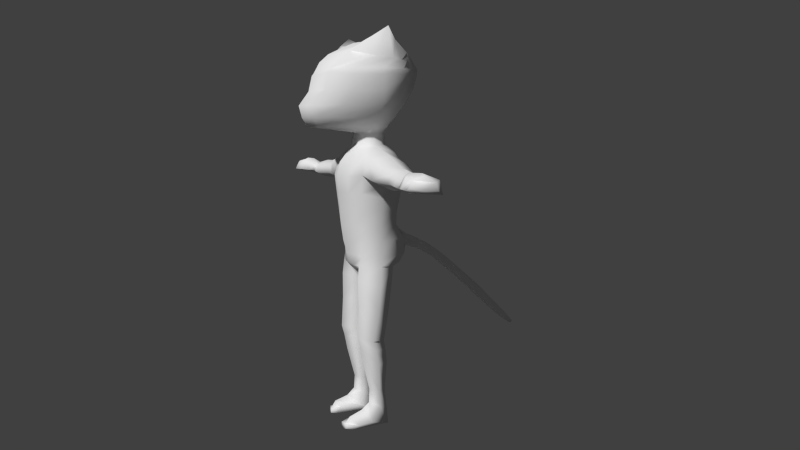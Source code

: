 # Source: smallerHeadCatBones6.blend  (saved by Blender 2.67.0; exported with 4.5.12 LTS)
import bpy
from mathutils import Matrix  # noqa: F401  (used for matrix-valued properties, if any)

bpy.ops.wm.read_factory_settings(use_empty=True)
scene = bpy.context.scene
scene.name = 'Scene'

# ---- collections
col_collection_1 = bpy.data.collections.new('Collection 1'); scene.collection.children.link(col_collection_1)

# ---- materials (node trees are filled in below, after node groups)
mat_catmaterial = bpy.data.materials.new('catMaterial')
mat_catmaterial.alpha_threshold = 0.0
mat_catmaterial.use_transparent_shadow = False
mat_catmaterial.roughness = 0.5
mat_catmaterial.specular_intensity = 0.0
mat_catmaterial.line_color = (0.0, 0.0, 0.0, 1.0)

# ---- material node trees

# ---- world
world_world = bpy.data.worlds.new('World'); scene.world = world_world
world_world.color = (0.05088, 0.05088, 0.05088)
world_world.use_sun_shadow = False
world_world.sun_shadow_jitter_overblur = 0.0
world_world.cycles.sampling_method = 'MANUAL'
world_world.cycles.sample_map_resolution = 256

# ---- cameras
cam_camera = bpy.data.cameras.new('Camera')
cam_camera.clip_end = 100.0
cam_camera.lens = 35.0
cam_camera.sensor_width = 32.0
cam_camera.sensor_height = 18.0
cam_camera.ortho_scale = 7.314
cam_camera.dof.focus_distance = 0.0
cam_camera.dof.aperture_fstop = 128.0

# ---- meshes
me_cat = bpy.data.meshes.new('Cat')
me_cat.from_pydata([(-0.2938, 0.009789, 2.5), (-0.5952, 0.1557, 2.5), (-1.028, 0.009789, 2.662), (-0.7799, 0.1667, 2.239), (-0.8503, 0.009789, 2.085), (-0.856, 0.009789, 1.997), (-0.8428, 0.009789, 1.771), (-0.7903, 0.009789, 1.56), (-0.6001, 0.009789, 1.379), (-0.4808, 0.009789, 1.24), (-0.2635, 0.1229, 2.5), (-0.616, 0.2219, 2.473), (-0.9446, 0.1374, 2.477), (-0.7979, 0.2897, 2.204), (-0.7673, 0.3344, 2.085), (-0.739, 0.4009, 1.997), (-0.7132, 0.3403, 1.771), (-0.6376, 0.2509, 1.56), (-0.5173, 0.1585, 1.379), (-0.446, 0.09094, 1.24), (-0.2635, 0.1229, 1.153), (-0.1807, 0.2056, 2.5), (-0.3767, 0.3882, 2.412), (-0.549, 0.4554, 2.327), (-0.5979, 0.4748, 2.278), (-0.5225, 0.6287, 2.085), (-0.5045, 0.6279, 1.997), (-0.4897, 0.5641, 1.771), (-0.446, 0.4428, 1.56), (-0.3766, 0.3152, 1.379), (-0.2861, 0.2275, 1.24), (-0.1807, 0.2056, 1.153), (-0.1807, -0.1861, 2.5), (-0.4656, -0.3369, 2.412), (-0.5172, -0.407, 2.343), (-0.5366, -0.5956, 2.204), (-0.4895, -0.702, 2.085), (-0.5045, -0.747, 2.036), (-0.4709, -0.7864, 1.775), (-0.4209, -0.9745, 1.562), (-0.3766, -0.9482, 1.384), (-0.2861, -0.8819, 1.24), (-0.1807, -0.1861, 1.153), (-0.2635, -0.1033, 2.5), (-0.5301, -0.2087, 2.492), (-0.8376, -0.1843, 2.526), (-0.685, -0.06033, 2.27), (-0.7401, -0.4012, 2.085), (-0.739, -0.4271, 1.997), (-0.6889, -0.4121, 1.771), (-0.5547, -0.5011, 1.56), (-0.4725, -0.5244, 1.379), (-0.3396, -0.4339, 1.24), (-0.2635, -0.1033, 1.153), (-0.2938, 0.009789, 1.153), (-0.3213, 0.0, 0.9659), (-0.4263, 0.0, 0.9435), (-0.5304, -1.49e-08, 0.9272), (-0.8084, 6.895e-09, 0.376), (-0.7336, 8.675e-09, 0.1786), (-0.6827, 2.94e-08, 8.947e-08), (-0.6209, 3.714e-09, -0.2588), (-0.6019, 1.693e-08, -0.5), (-0.5921, 1.419e-08, -0.7071), (-0.6222, -7.728e-09, -0.856), (-0.2866, 0.1294, 0.9659), (-0.3791, 0.25, 0.866), (-0.5676, 0.2992, 0.7656), (-0.7074, 0.3063, 0.53), (-0.6306, 0.3077, 0.256), (-0.5905, 0.2537, -0.04834), (-0.5495, 0.2203, -0.2577), (-0.528, 0.2431, -0.4528), (-0.5149, 0.2881, -0.7071), (-0.486, 0.2259, -0.877), (-0.08146, 0.1724, -1.025), (-0.1919, 0.2241, 0.9659), (-0.1961, 0.3703, 0.8418), (-0.2997, 0.4291, 0.7071), (-0.3791, 0.4476, 0.5), (-0.3491, 0.3973, 0.256), (-0.3691, 0.3357, 1.169e-07), (-0.3486, 0.3317, -0.2588), (-0.3014, 0.4834, -0.5), (-0.304, 0.4724, -0.7071), (-0.3301, 0.3825, -0.8384), (-0.07555, 0.2241, -0.9659), (-0.03042, 2.436, -2.031), (-0.1919, -0.2241, 0.9659), (-0.1961, -0.265, 0.866), (-0.2997, -0.3619, 0.7071), (-0.3791, -0.4396, 0.5), (-0.3491, -0.4217, 0.256), (-0.3691, -0.3868, 1.169e-07), (-0.3486, -0.363, -0.2588), (-0.3014, -0.3216, -0.5), (-0.304, -0.3038, -0.7071), (-0.1961, -0.3122, -0.866), (-0.06527, -0.1797, -0.9908), (-0.2866, -0.1294, 0.9659), (-0.3791, -0.25, 0.866), (-0.5676, -0.2992, 0.7656), (-0.7074, -0.3063, 0.53), (-0.6306, -0.3077, 0.256), (-0.5905, -0.2537, -0.04834), (-0.5495, -0.2203, -0.2577), (-0.528, -0.2431, -0.4528), (-0.4686, -0.2546, -0.7071), (-0.4096, -0.2963, -0.852), (-0.05982, -7.728e-09, -0.9908), (-1.004, -2.98e-08, 0.834), (-1.204, 3.722e-09, 0.3271), (-1.021, 0.2913, 0.6852), (-1.124, 0.2989, 0.4619), (-1.022, -0.2913, 0.6993), (-1.123, -0.2989, 0.473), (-1.606, 6.171e-09, 0.6635), (-1.717, 6.171e-09, 0.369), (-1.612, 0.1856, 0.5731), (-1.661, 0.2273, 0.452), (-1.613, -0.1856, 0.5867), (-1.66, -0.2273, 0.4648), (-2.108, -0.1002, 0.6613), (-2.235, -0.1002, 0.3573), (-2.113, 0.1291, 0.5576), (-2.169, 0.1807, 0.447), (-2.113, -0.2596, 0.5663), (-2.167, -0.3111, 0.4547), (-2.679, -0.1651, 0.4082), (-2.661, -0.002128, 0.5031), (-2.701, 0.01221, 0.4115), (-2.627, -0.1281, 0.5997), (-2.588, -0.1884, 0.5568), (-2.6, -0.2329, 0.4671), (-2.83, -0.1774, 0.6655), (-2.922, -0.2355, 0.423), (-2.878, 0.0207, 0.5563), (-2.925, 0.04324, 0.4049), (-2.755, -0.3154, 0.6703), (-2.786, -0.3854, 0.4571), (-3.053, -0.2385, 0.6724), (-3.145, -0.2966, 0.43), (-2.946, -0.4969, 0.4826), (-2.947, -0.4225, 0.6225), (-2.99, -0.3765, 0.605), (-3.009, -0.4465, 0.464), (-2.739, -0.4481, 0.4861), (-2.741, -0.3737, 0.626), (-3.098, -0.04043, 0.5909), (-3.149, -0.01788, 0.4119), (-2.628, -0.3054, 0.4639), (-2.629, -0.2581, 0.5529), (-3.184, -0.2561, 0.643), (-3.194, -0.2959, 0.4689), (-3.188, -0.1208, 0.5678), (-3.22, -0.1054, 0.4649), (-3.11, -0.4021, 0.597), (-3.124, -0.4499, 0.5006), (-0.429, -0.3205, -1.086), (-0.6745, -0.03126, -1.16), (-0.4653, 0.2076, -1.134), (-0.07633, -0.1643, -1.111), (-0.1556, 0.1388, -1.181), (-0.3003, 0.2232, -1.181), (-0.4442, -0.3189, -1.479), (-0.6566, -0.06128, -1.536), (-0.4716, 0.1495, -1.559), (-0.1341, -0.182, -1.483), (-0.2011, 0.08694, -1.531), (-0.3278, 0.1613, -1.531), (-0.4495, -0.344, -1.955), (-0.591, -0.1361, -2.004), (-0.4445, 0.07849, -2.028), (-0.2099, -0.1961, -1.964), (-0.2377, 0.03037, -2.006), (-0.3326, 0.0974, -2.003), (-0.4327, -0.2656, -2.329), (-0.6022, -0.05226, -2.366), (-0.4509, 0.1187, -2.363), (-0.1811, -0.1561, -2.311), (-0.233, 0.06495, -2.334), (-0.3355, 0.1257, -2.334), (-0.4058, -0.1539, -2.787), (-0.5133, -0.01839, -2.811), (-0.4173, 0.09015, -2.808), (-0.2461, -0.0845, -2.775), (-0.279, 0.05593, -2.79), (-0.344, 0.09452, -2.79), (-0.4131, -0.1669, -2.993), (-0.4832, -0.008007, -3.056), (-0.4276, 0.1174, -3.103), (-0.2685, -0.06108, -3.032), (-0.2832, 0.05057, -3.075), (-0.3346, 0.126, -3.091), (-0.4027, -0.2831, -3.103), (-0.5596, -0.1648, -3.266), (-0.4444, 0.1308, -3.342), (-0.2413, -0.07136, -3.251), (-0.2493, 0.09061, -3.327), (-0.3397, 0.1279, -3.355), (-0.4236, -0.4831, -3.184), (-0.5592, -0.3806, -3.293), (-0.5434, -0.4484, -3.35), (-0.258, -0.4273, -3.242), (-0.2892, -0.4843, -3.35), (-0.4031, -0.4911, -3.369), (-0.4162, -0.5561, -3.29), (-0.5209, -0.5382, -3.286), (-0.4872, -0.5615, -3.345), (-0.3126, -0.5801, -3.286), (-0.3238, -0.5832, -3.345), (-0.4012, -0.5694, -3.362), (-0.325, 0.4227, -0.3794), (-0.3027, 0.4862, -0.6036), (-0.152, 0.5125, -0.7071), (-0.1743, 0.3682, -0.2588), (-0.1507, 0.5273, -0.5), (-0.1324, 0.4601, -0.3727), (-0.1186, 0.5346, -0.6156), (-0.1322, 0.572, -0.5067), (-0.09929, 0.5887, -0.457), (-0.07503, 0.5892, -0.597), (-0.1073, 0.6855, -0.5543), (-0.09219, 0.7114, -0.5004), (-0.07242, 0.6531, -0.6115), (-0.09701, 0.9186, -0.6544), (-0.08361, 0.9343, -0.6144), (-0.06772, 0.886, -0.7003), (-0.09715, 1.088, -0.78), (-0.07887, 1.117, -0.7355), (-0.083, 1.056, -0.8121), (-0.09165, 1.238, -0.9099), (-0.07083, 1.271, -0.8592), (-0.07554, 1.201, -0.9397), (-0.08634, 1.431, -1.078), (-0.0661, 1.464, -1.029), (-0.07068, 1.396, -1.107), (-0.08069, 1.652, -1.27), (-0.06696, 1.689, -1.232), (-0.06554, 1.618, -1.323), (-0.0471, 2.255, -1.9), (-0.04333, 2.311, -1.835), (-0.05999, 2.285, -1.876), (-0.07059, 2.041, -1.648), (-0.05135, 2.071, -1.602), (-0.0557, 2.007, -1.676), (-0.06159, 1.802, -1.484), (-0.05659, 1.876, -1.404), (-0.07872, 1.841, -1.452), (-0.0286, 2.463, -2.0), (-0.03664, 2.45, -2.019), (-0.2756, 0.2028, -0.9339), (-0.334, 0.1116, -2.134), (-0.4477, 0.09861, -2.16), (-0.5966, -0.09417, -2.15), (-0.2354, 0.04766, -2.135), (-0.1955, -0.1761, -2.102), (-0.4411, -0.3048, -2.107), (0.2938, 0.009789, 2.5), (0.5952, 0.1557, 2.5), (1.028, 0.009789, 2.662), (0.7799, 0.1667, 2.239), (0.8503, 0.009789, 2.085), (0.856, 0.009789, 1.997), (0.8428, 0.009789, 1.771), (0.7903, 0.009789, 1.56), (0.6001, 0.009789, 1.379), (0.4808, 0.009789, 1.24), (0.2635, 0.1229, 2.5), (0.616, 0.2219, 2.473), (0.9446, 0.1374, 2.477), (0.7979, 0.2897, 2.204), (0.7673, 0.3344, 2.085), (0.739, 0.4009, 1.997), (0.7132, 0.3403, 1.771), (0.6376, 0.2509, 1.56), (0.5173, 0.1585, 1.379), (0.446, 0.09094, 1.24), (0.2635, 0.1229, 1.153), (0.1807, 0.2056, 2.5), (0.3767, 0.3882, 2.412), (0.549, 0.4554, 2.327), (0.5979, 0.4748, 2.278), (0.5225, 0.6287, 2.085), (0.5045, 0.6279, 1.997), (0.4897, 0.5641, 1.771), (0.446, 0.4428, 1.56), (0.3766, 0.3152, 1.379), (0.2861, 0.2275, 1.24), (0.1807, 0.2056, 1.153), (0.0, 0.2359, 2.5), (0.0, 0.4467, 2.412), (0.0, 0.597, 2.327), (0.0, 0.6814, 2.204), (0.0, 0.7388, 2.085), (0.0, 0.7449, 1.997), (0.0, 0.6772, 1.771), (0.0, 0.5441, 1.56), (0.0, 0.398, 1.379), (0.0, 0.2861, 1.24), (0.0, 0.2359, 1.153), (0.0, 0.009789, 2.529), (0.0, -0.2164, 2.5), (0.0, -0.4271, 2.412), (0.0, -0.6081, 2.327), (0.0, -0.747, 2.204), (0.0, -0.8121, 2.085), (0.0, -0.864, 1.997), (0.0, -0.9218, 1.771), (0.0, -1.077, 1.56), (0.0, -1.031, 1.379), (0.0, -0.9405, 1.24), (0.0, -0.2164, 1.153), (0.1807, -0.1861, 2.5), (0.4656, -0.3369, 2.412), (0.5172, -0.407, 2.343), (0.5366, -0.5956, 2.204), (0.4895, -0.702, 2.085), (0.5045, -0.747, 2.036), (0.4709, -0.7864, 1.775), (0.4209, -0.9745, 1.562), (0.3766, -0.9482, 1.384), (0.2861, -0.8819, 1.24), (0.1807, -0.1861, 1.153), (0.2635, -0.1033, 2.5), (0.5301, -0.2087, 2.492), (0.8376, -0.1843, 2.526), (0.685, -0.06033, 2.27), (0.7401, -0.4012, 2.085), (0.739, -0.4271, 1.997), (0.6889, -0.4121, 1.771), (0.5547, -0.5011, 1.56), (0.4725, -0.5244, 1.379), (0.3396, -0.4339, 1.24), (0.2635, -0.1033, 1.153), (0.2938, 0.009789, 1.153), (0.3213, 0.0, 0.9659), (0.4263, 0.0, 0.9435), (0.5304, -1.49e-08, 0.9272), (0.8084, 6.895e-09, 0.376), (0.7336, 8.675e-09, 0.1786), (0.6827, 2.94e-08, 8.947e-08), (0.6209, 3.714e-09, -0.2588), (0.6019, 1.693e-08, -0.5), (0.5921, 1.419e-08, -0.7071), (0.6222, -7.728e-09, -0.856), (0.2866, 0.1294, 0.9659), (0.3791, 0.25, 0.866), (0.5676, 0.2992, 0.7656), (0.7074, 0.3063, 0.53), (0.6306, 0.3077, 0.256), (0.5905, 0.2537, -0.04834), (0.5495, 0.2203, -0.2577), (0.528, 0.2431, -0.4528), (0.5149, 0.2881, -0.7071), (0.486, 0.2259, -0.877), (0.08146, 0.1724, -1.025), (3.894e-07, 0.0, -1.0), (0.1919, 0.2241, 0.9659), (0.1961, 0.3703, 0.8418), (0.2997, 0.4291, 0.7071), (0.3791, 0.4476, 0.5), (0.3491, 0.3973, 0.256), (0.3691, 0.3357, 1.169e-07), (0.3486, 0.3317, -0.2588), (0.3014, 0.4834, -0.5), (0.304, 0.4724, -0.7071), (0.3301, 0.3825, -0.8384), (0.07555, 0.2241, -0.9659), (0.0, 0.2588, 0.9659), (0.0, 0.3844, 0.8418), (0.0, 0.4709, 0.7071), (0.0, 0.5107, 0.5), (0.0, 0.4369, 0.256), (0.0, 0.3708, 1.169e-07), (0.0, 0.3843, -0.2112), (0.03042, 2.436, -2.031), (0.0, 0.5036, -0.7538), (0.0, 0.4358, -0.8541), (3.894e-07, 0.2588, -0.9659), (0.0, -0.2588, 0.9659), (0.0, -0.332, 0.866), (0.0, -0.4567, 0.7071), (0.0, -0.4995, 0.5), (0.0, -0.481, 0.256), (0.0, -0.4603, 1.169e-07), (0.0, -0.4529, -0.2588), (0.0, -0.4196, -0.5), (0.0, -0.3636, -0.7071), (0.0, -0.3304, -0.8458), (0.0, -0.242, -0.9575), (0.1919, -0.2241, 0.9659), (0.1961, -0.265, 0.866), (0.2997, -0.3619, 0.7071), (0.3791, -0.4396, 0.5), (0.3491, -0.4217, 0.256), (0.3691, -0.3868, 1.169e-07), (0.3486, -0.363, -0.2588), (0.3014, -0.3216, -0.5), (0.304, -0.3038, -0.7071), (0.1961, -0.3122, -0.866), (0.06527, -0.1797, -0.9908), (0.2866, -0.1294, 0.9659), (0.3791, -0.25, 0.866), (0.5676, -0.2992, 0.7656), (0.7074, -0.3063, 0.53), (0.6306, -0.3077, 0.256), (0.5905, -0.2537, -0.04834), (0.5495, -0.2203, -0.2577), (0.528, -0.2431, -0.4528), (0.4686, -0.2546, -0.7071), (0.4096, -0.2963, -0.852), (0.05982, -7.728e-09, -0.9908), (1.004, -2.98e-08, 0.834), (1.204, 3.722e-09, 0.3271), (1.021, 0.2913, 0.6852), (1.124, 0.2989, 0.4619), (1.022, -0.2913, 0.6993), (1.123, -0.2989, 0.473), (1.606, 6.171e-09, 0.6635), (1.717, 6.171e-09, 0.369), (1.612, 0.1856, 0.5731), (1.661, 0.2273, 0.452), (1.613, -0.1856, 0.5867), (1.66, -0.2273, 0.4648), (2.108, -0.1002, 0.6613), (2.235, -0.1002, 0.3573), (2.113, 0.1291, 0.5576), (2.169, 0.1807, 0.447), (2.113, -0.2596, 0.5663), (2.167, -0.3111, 0.4547), (2.679, -0.1651, 0.4082), (2.661, -0.002128, 0.5031), (2.701, 0.01221, 0.4115), (2.627, -0.1281, 0.5997), (2.588, -0.1884, 0.5568), (2.6, -0.2329, 0.4671), (2.83, -0.1774, 0.6655), (2.922, -0.2355, 0.423), (2.878, 0.0207, 0.5563), (2.925, 0.04324, 0.4049), (2.755, -0.3154, 0.6703), (2.786, -0.3854, 0.4571), (3.053, -0.2385, 0.6724), (3.145, -0.2966, 0.43), (2.946, -0.4969, 0.4826), (2.947, -0.4225, 0.6225), (2.99, -0.3765, 0.605), (3.009, -0.4465, 0.464), (2.739, -0.4481, 0.4861), (2.741, -0.3737, 0.626), (3.098, -0.04043, 0.5909), (3.149, -0.01788, 0.4119), (2.628, -0.3054, 0.4639), (2.629, -0.2581, 0.5529), (3.184, -0.2561, 0.643), (3.194, -0.2959, 0.4689), (3.188, -0.1208, 0.5678), (3.22, -0.1054, 0.4649), (3.11, -0.4021, 0.597), (3.124, -0.4499, 0.5006), (0.429, -0.3205, -1.086), (0.6745, -0.03126, -1.16), (0.4653, 0.2076, -1.134), (0.07633, -0.1643, -1.111), (0.1556, 0.1388, -1.181), (0.3003, 0.2232, -1.181), (0.4442, -0.3189, -1.479), (0.6566, -0.06128, -1.536), (0.4716, 0.1495, -1.559), (0.1341, -0.182, -1.483), (0.2011, 0.08694, -1.531), (0.3278, 0.1613, -1.531), (0.4495, -0.344, -1.955), (0.591, -0.1361, -2.004), (0.4445, 0.07849, -2.028), (0.2099, -0.1961, -1.964), (0.2377, 0.03037, -2.006), (0.3326, 0.0974, -2.003), (0.4327, -0.2656, -2.329), (0.6022, -0.05226, -2.366), (0.4509, 0.1187, -2.363), (0.1811, -0.1561, -2.311), (0.233, 0.06495, -2.334), (0.3355, 0.1257, -2.334), (0.4058, -0.1539, -2.787), (0.5133, -0.01839, -2.811), (0.4173, 0.09015, -2.808), (0.2461, -0.0845, -2.775), (0.279, 0.05593, -2.79), (0.344, 0.09452, -2.79), (0.4131, -0.1669, -2.993), (0.4832, -0.008007, -3.056), (0.4276, 0.1174, -3.103), (0.2685, -0.06108, -3.032), (0.2832, 0.05057, -3.075), (0.3346, 0.126, -3.091), (0.4027, -0.2831, -3.103), (0.5596, -0.1648, -3.266), (0.4444, 0.1308, -3.342), (0.2413, -0.07136, -3.251), (0.2493, 0.09061, -3.327), (0.3397, 0.1279, -3.355), (0.4236, -0.4831, -3.184), (0.5592, -0.3806, -3.293), (0.5434, -0.4484, -3.35), (0.258, -0.4273, -3.242), (0.2892, -0.4843, -3.35), (0.4031, -0.4911, -3.369), (0.4162, -0.5561, -3.29), (0.5209, -0.5382, -3.286), (0.4872, -0.5615, -3.345), (0.3126, -0.5801, -3.286), (0.3238, -0.5832, -3.345), (0.4012, -0.5694, -3.362), (0.325, 0.4227, -0.3794), (0.3027, 0.4862, -0.6036), (0.0, 0.4717, -0.3431), (0.0, 0.5613, -0.659), (0.152, 0.5125, -0.7071), (0.1743, 0.3682, -0.2588), (0.1507, 0.5273, -0.5), (0.1324, 0.4601, -0.3727), (0.1186, 0.5346, -0.6156), (0.0, 0.5962, -0.4348), (0.0, 0.5897, -0.6311), (0.1322, 0.572, -0.5067), (0.09929, 0.5887, -0.457), (0.07503, 0.5892, -0.597), (0.0, 0.7154, -0.4895), (0.0, 0.6275, -0.6378), (0.1073, 0.6855, -0.5543), (0.09219, 0.7114, -0.5004), (0.07242, 0.6531, -0.6115), (0.0, 0.9484, -0.6057), (0.0, 0.8525, -0.7202), (0.09701, 0.9186, -0.6544), (0.08361, 0.9343, -0.6144), (0.06772, 0.886, -0.7003), (0.0, 1.128, -0.7286), (0.0, 1.045, -0.8365), (0.09715, 1.088, -0.78), (0.07887, 1.117, -0.7355), (0.083, 1.056, -0.8121), (0.0, 1.283, -0.8498), (0.0, 1.188, -0.959), (0.09165, 1.238, -0.9099), (0.07083, 1.271, -0.8592), (0.07554, 1.201, -0.9397), (0.0, 1.475, -1.018), (0.0, 1.383, -1.124), (0.08634, 1.431, -1.078), (0.0661, 1.464, -1.029), (0.07068, 1.396, -1.107), (0.0, 1.694, -1.211), (0.0, 1.601, -1.324), (0.08069, 1.652, -1.27), (0.06696, 1.689, -1.232), (0.06554, 1.618, -1.323), (0.0471, 2.255, -1.9), (0.04333, 2.311, -1.835), (0.05999, 2.285, -1.876), (0.0, 2.244, -1.913), (0.0, 2.32, -1.826), (0.0, 2.082, -1.591), (0.0, 1.994, -1.692), (0.07059, 2.041, -1.648), (0.05135, 2.071, -1.602), (0.0557, 2.007, -1.676), (0.06159, 1.802, -1.484), (0.05659, 1.876, -1.404), (0.07872, 1.841, -1.452), (0.0, 1.787, -1.502), (0.0, 1.888, -1.386), (0.0286, 2.463, -2.0), (0.03664, 2.45, -2.019), (0.0, 2.43, -2.037), (0.0, 2.467, -1.995), (0.2756, 0.2028, -0.9339), (0.334, 0.1116, -2.134), (0.4477, 0.09861, -2.16), (0.5966, -0.09417, -2.15), (0.2354, 0.04766, -2.135), (0.1955, -0.1761, -2.102), (0.4411, -0.3048, -2.107)], [(374, 215), (72, 212), (73, 213), (378, 214), (109, 162), (374, 520), (353, 515), (354, 516), (378, 519), (412, 465)], [(9, 8, 18, 19), (3, 2, 12, 13), (4, 3, 13, 14), (5, 4, 14, 15), (6, 5, 15, 16), (7, 6, 16, 17), (1, 0, 10, 11), (8, 7, 17, 18), (2, 1, 11, 12), (20, 19, 30, 31), (14, 13, 24, 25), (15, 14, 25, 26), (16, 15, 26, 27), (17, 16, 27, 28), (11, 10, 21, 22), (18, 17, 28, 29), (12, 11, 22, 23), (19, 18, 29, 30), (13, 12, 23, 24), (30, 29, 298, 299), (24, 23, 292, 293), (31, 30, 299, 300), (25, 24, 293, 294), (26, 25, 294, 295), (27, 26, 295, 296), (28, 27, 296, 297), (22, 21, 290, 291), (29, 28, 297, 298), (23, 22, 291, 292), (309, 308, 38, 39), (303, 302, 32, 33), (310, 309, 39, 40), (304, 303, 33, 34), (311, 310, 40, 41), (305, 304, 34, 35), (312, 311, 41, 42), (306, 305, 35, 36), (307, 306, 36, 37), (308, 307, 37, 38), (39, 38, 49, 50), (33, 32, 43, 44), (40, 39, 50, 51), (34, 33, 44, 45), (41, 40, 51, 52), (35, 34, 45, 46), (42, 41, 52, 53), (36, 35, 46, 47), (37, 36, 47, 48), (38, 37, 48, 49), (54, 9, 19, 20), (0, 301, 10), (10, 301, 21), (21, 301, 290), (302, 301, 32), (32, 301, 43), (49, 48, 5, 6), (43, 301, 0), (50, 49, 6, 7), (44, 43, 0, 1), (51, 50, 7, 8), (45, 44, 1, 2), (52, 51, 8, 9), (46, 45, 2, 3), (53, 52, 9, 54), (47, 46, 3, 4), (48, 47, 4, 5), (64, 63, 73, 74), (57, 67, 112, 110), (59, 58, 68, 69), (60, 59, 69, 70), (61, 60, 70, 71), (62, 61, 71, 72), (56, 55, 65, 66), (63, 62, 72, 73), (57, 56, 66, 67), (251, 74, 85), (69, 68, 79, 80), (70, 69, 80, 81), (71, 70, 81, 82), (72, 71, 82, 212, 83), (66, 65, 76, 77), (73, 72, 83, 213, 84), (67, 66, 77, 78), (74, 73, 84, 85), (68, 67, 78, 79), (85, 84, 214, 377, 378), (79, 78, 371, 372), (86, 85, 378, 379), (80, 79, 372, 373), (81, 80, 373, 374), (82, 81, 374, 375, 215), (217, 215, 375, 517), (77, 76, 369, 370), (218, 216, 219, 221), (78, 77, 370, 371), (387, 386, 94, 95), (381, 380, 88, 89), (388, 387, 95, 96), (382, 381, 89, 90), (389, 388, 96, 97), (383, 382, 90, 91), (390, 389, 97, 98), (384, 383, 91, 92), (385, 384, 92, 93), (386, 385, 93, 94), (95, 94, 105, 106), (89, 88, 99, 100), (96, 95, 106, 107), (90, 89, 100, 101), (97, 96, 107, 108), (91, 90, 101, 102), (92, 91, 102, 103), (93, 92, 103, 104), (94, 93, 104, 105), (64, 159, 158, 108), (357, 109, 75), (357, 75, 86), (357, 86, 379), (357, 390, 98), (105, 104, 60, 61), (106, 105, 61, 62), (100, 99, 55, 56), (107, 106, 62, 63), (101, 100, 56, 57), (108, 107, 63, 64), (58, 102, 115, 111), (103, 102, 58, 59), (104, 103, 59, 60), (42, 88, 380, 312), (53, 99, 88, 42), (54, 55, 99, 53), (20, 65, 55, 54), (31, 76, 65, 20), (300, 369, 76, 31), (67, 68, 113, 112), (101, 57, 110, 114), (102, 101, 114, 115), (68, 58, 111, 113), (113, 111, 117, 119), (111, 115, 121, 117), (110, 112, 118, 116), (114, 110, 116, 120), (115, 114, 120, 121), (112, 113, 119, 118), (120, 116, 122, 126), (118, 119, 125, 124), (121, 120, 126, 127), (119, 117, 123, 125), (117, 121, 127, 123), (116, 118, 124, 122), (125, 123, 128, 130), (124, 125, 130, 129), (132, 131, 134, 138), (133, 132, 151, 150), (144, 145, 142, 143), (135, 139, 145, 141), (138, 134, 140, 144), (138, 144, 143, 147), (148, 149, 155, 154), (145, 139, 146, 142), (132, 138, 147, 151), (139, 133, 150, 146), (146, 147, 143, 142), (150, 151, 147, 146), (74, 160, 159, 64), (160, 74, 251, 163), (160, 163, 169, 166), (163, 162, 168, 169), (162, 161, 167, 168), (161, 158, 164, 167), (159, 160, 166, 165), (158, 159, 165, 164), (168, 167, 173, 174), (167, 164, 170, 173), (164, 165, 171, 170), (166, 169, 175, 172), (165, 166, 172, 171), (169, 168, 174, 175), (253, 252, 181, 178), (254, 253, 178, 177), (252, 255, 180, 181), (255, 256, 179, 180), (256, 257, 176, 179), (257, 254, 177, 176), (180, 179, 185, 186), (179, 176, 182, 185), (176, 177, 183, 182), (178, 181, 187, 184), (177, 178, 184, 183), (181, 180, 186, 187), (183, 184, 190, 189), (187, 186, 192, 193), (186, 185, 191, 192), (185, 182, 188, 191), (182, 183, 189, 188), (184, 187, 193, 190), (189, 190, 196, 195), (193, 192, 198, 199), (192, 191, 197, 198), (191, 188, 194, 197), (188, 189, 195, 194), (190, 193, 199, 196), (198, 197, 203, 204), (197, 194, 200, 203), (194, 195, 201, 200), (196, 199, 205, 202), (195, 196, 202, 201), (199, 198, 204, 205), (201, 202, 208, 207), (205, 204, 210, 211), (204, 203, 209, 210), (203, 200, 206, 209), (201, 207, 206, 200), (202, 205, 211, 208), (206, 207, 208, 211, 210, 209), (152, 154, 155, 153, 157, 156), (123, 127, 133, 128), (122, 124, 129, 131), (126, 122, 131, 132), (127, 126, 132, 133), (130, 128, 135, 137), (128, 133, 139, 135), (131, 129, 136, 134), (129, 130, 137, 136), (136, 137, 149, 148), (137, 135, 141, 149), (134, 136, 148, 140), (145, 144, 156, 157), (149, 141, 153, 155), (141, 145, 157, 153), (140, 148, 154, 152), (144, 140, 152, 156), (518, 218, 221, 525), (83, 212, 217, 216), (212, 82, 215, 217), (214, 218, 518, 377), (84, 213, 218, 214), (213, 83, 216, 218), (221, 219, 222, 224), (220, 524, 529, 223), (217, 517, 524, 220), (216, 217, 220, 219), (223, 529, 534, 226), (222, 223, 226, 225), (525, 221, 224, 530), (219, 220, 223, 222), (226, 534, 539, 229), (225, 226, 229, 228), (224, 222, 225, 227), (530, 224, 227, 535), (230, 228, 231, 233), (229, 539, 544, 232), (227, 225, 228, 230), (535, 227, 230, 540), (232, 544, 549, 235), (231, 232, 235, 234), (540, 230, 233, 545), (228, 229, 232, 231), (234, 235, 238, 237), (550, 236, 239, 555), (233, 231, 234, 236), (545, 233, 236, 550), (240, 242, 250, 87), (241, 563, 577, 249), (235, 549, 554, 238), (236, 234, 237, 239), (243, 244, 241, 242), (244, 564, 563, 241), (245, 243, 242, 240), (565, 245, 240, 562), (247, 573, 564, 244), (248, 247, 244, 243), (572, 246, 245, 565), (246, 248, 243, 245), (555, 239, 246, 572), (237, 238, 247, 248), (238, 554, 573, 247), (239, 237, 248, 246), (562, 240, 87, 576), (242, 241, 249, 250), (249, 577, 576, 87, 250), (163, 251, 75, 162), (251, 85, 86, 75), (98, 97, 108), (108, 158, 161, 98), (357, 98, 109), (75, 109, 98, 161, 162), (172, 175, 252, 253), (171, 172, 253, 254), (175, 174, 255, 252), (174, 173, 256, 255), (173, 170, 257, 256), (170, 171, 254, 257), (267, 277, 276, 266), (261, 271, 270, 260), (262, 272, 271, 261), (263, 273, 272, 262), (264, 274, 273, 263), (265, 275, 274, 264), (259, 269, 268, 258), (266, 276, 275, 265), (260, 270, 269, 259), (278, 289, 288, 277), (272, 283, 282, 271), (273, 284, 283, 272), (274, 285, 284, 273), (275, 286, 285, 274), (269, 280, 279, 268), (276, 287, 286, 275), (270, 281, 280, 269), (277, 288, 287, 276), (271, 282, 281, 270), (288, 299, 298, 287), (282, 293, 292, 281), (289, 300, 299, 288), (283, 294, 293, 282), (284, 295, 294, 283), (285, 296, 295, 284), (286, 297, 296, 285), (280, 291, 290, 279), (287, 298, 297, 286), (281, 292, 291, 280), (309, 320, 319, 308), (303, 314, 313, 302), (310, 321, 320, 309), (304, 315, 314, 303), (311, 322, 321, 310), (305, 316, 315, 304), (312, 323, 322, 311), (306, 317, 316, 305), (307, 318, 317, 306), (308, 319, 318, 307), (320, 331, 330, 319), (314, 325, 324, 313), (321, 332, 331, 320), (315, 326, 325, 314), (322, 333, 332, 321), (316, 327, 326, 315), (323, 334, 333, 322), (317, 328, 327, 316), (318, 329, 328, 317), (319, 330, 329, 318), (335, 278, 277, 267), (258, 268, 301), (268, 279, 301), (279, 290, 301), (302, 313, 301), (313, 324, 301), (330, 264, 263, 329), (324, 258, 301), (331, 265, 264, 330), (325, 259, 258, 324), (332, 266, 265, 331), (326, 260, 259, 325), (333, 267, 266, 332), (327, 261, 260, 326), (334, 335, 267, 333), (328, 262, 261, 327), (329, 263, 262, 328), (345, 355, 354, 344), (338, 413, 415, 348), (340, 350, 349, 339), (341, 351, 350, 340), (342, 352, 351, 341), (343, 353, 352, 342), (337, 347, 346, 336), (344, 354, 353, 343), (338, 348, 347, 337), (578, 367, 355), (350, 362, 361, 349), (351, 363, 362, 350), (352, 364, 363, 351), (353, 365, 515, 364, 352), (347, 359, 358, 346), (354, 366, 516, 365, 353), (348, 360, 359, 347), (355, 367, 366, 354), (349, 361, 360, 348), (367, 378, 377, 519, 366), (361, 372, 371, 360), (368, 379, 378, 367), (362, 373, 372, 361), (363, 374, 373, 362), (364, 520, 375, 374, 363), (522, 517, 375, 520), (359, 370, 369, 358), (523, 528, 526, 521), (360, 371, 370, 359), (387, 398, 397, 386), (381, 392, 391, 380), (388, 399, 398, 387), (382, 393, 392, 381), (389, 400, 399, 388), (383, 394, 393, 382), (390, 401, 400, 389), (384, 395, 394, 383), (385, 396, 395, 384), (386, 397, 396, 385), (398, 409, 408, 397), (392, 403, 402, 391), (399, 410, 409, 398), (393, 404, 403, 392), (400, 411, 410, 399), (394, 405, 404, 393), (395, 406, 405, 394), (396, 407, 406, 395), (397, 408, 407, 396), (345, 411, 461, 462), (357, 356, 412), (357, 368, 356), (357, 379, 368), (357, 401, 390), (408, 342, 341, 407), (409, 343, 342, 408), (403, 337, 336, 402), (410, 344, 343, 409), (404, 338, 337, 403), (411, 345, 344, 410), (339, 414, 418, 405), (406, 340, 339, 405), (407, 341, 340, 406), (323, 312, 380, 391), (334, 323, 391, 402), (335, 334, 402, 336), (278, 335, 336, 346), (289, 278, 346, 358), (300, 289, 358, 369), (348, 415, 416, 349), (404, 417, 413, 338), (405, 418, 417, 404), (349, 416, 414, 339), (416, 422, 420, 414), (414, 420, 424, 418), (413, 419, 421, 415), (417, 423, 419, 413), (418, 424, 423, 417), (415, 421, 422, 416), (423, 429, 425, 419), (421, 427, 428, 422), (424, 430, 429, 423), (422, 428, 426, 420), (420, 426, 430, 424), (419, 425, 427, 421), (428, 433, 431, 426), (427, 432, 433, 428), (435, 441, 437, 434), (436, 453, 454, 435), (447, 446, 445, 448), (438, 444, 448, 442), (441, 447, 443, 437), (441, 450, 446, 447), (451, 457, 458, 452), (448, 445, 449, 442), (435, 454, 450, 441), (442, 449, 453, 436), (449, 445, 446, 450), (453, 449, 450, 454), (355, 345, 462, 463), (463, 466, 578, 355), (463, 469, 472, 466), (466, 472, 471, 465), (465, 471, 470, 464), (464, 470, 467, 461), (462, 468, 469, 463), (461, 467, 468, 462), (471, 477, 476, 470), (470, 476, 473, 467), (467, 473, 474, 468), (469, 475, 478, 472), (468, 474, 475, 469), (472, 478, 477, 471), (580, 481, 484, 579), (581, 480, 481, 580), (579, 484, 483, 582), (582, 483, 482, 583), (583, 482, 479, 584), (584, 479, 480, 581), (483, 489, 488, 482), (482, 488, 485, 479), (479, 485, 486, 480), (481, 487, 490, 484), (480, 486, 487, 481), (484, 490, 489, 483), (486, 492, 493, 487), (490, 496, 495, 489), (489, 495, 494, 488), (488, 494, 491, 485), (485, 491, 492, 486), (487, 493, 496, 490), (492, 498, 499, 493), (496, 502, 501, 495), (495, 501, 500, 494), (494, 500, 497, 491), (491, 497, 498, 492), (493, 499, 502, 496), (501, 507, 506, 500), (500, 506, 503, 497), (497, 503, 504, 498), (499, 505, 508, 502), (498, 504, 505, 499), (502, 508, 507, 501), (504, 510, 511, 505), (508, 514, 513, 507), (507, 513, 512, 506), (506, 512, 509, 503), (504, 503, 509, 510), (505, 511, 514, 508), (509, 512, 513, 514, 511, 510), (455, 459, 460, 456, 458, 457), (426, 431, 436, 430), (425, 434, 432, 427), (429, 435, 434, 425), (430, 436, 435, 429), (433, 440, 438, 431), (431, 438, 442, 436), (434, 437, 439, 432), (432, 439, 440, 433), (439, 451, 452, 440), (440, 452, 444, 438), (437, 443, 451, 439), (448, 460, 459, 447), (452, 458, 456, 444), (444, 456, 460, 448), (443, 455, 457, 451), (447, 459, 455, 443), (518, 525, 528, 523), (365, 521, 522, 515), (515, 522, 520, 364), (519, 377, 518, 523), (366, 519, 523, 516), (516, 523, 521, 365), (528, 533, 531, 526), (527, 532, 529, 524), (522, 527, 524, 517), (521, 526, 527, 522), (532, 537, 534, 529), (531, 536, 537, 532), (525, 530, 533, 528), (526, 531, 532, 527), (537, 542, 539, 534), (536, 541, 542, 537), (533, 538, 536, 531), (530, 535, 538, 533), (543, 548, 546, 541), (542, 547, 544, 539), (538, 543, 541, 536), (535, 540, 543, 538), (547, 552, 549, 544), (546, 551, 552, 547), (540, 545, 548, 543), (541, 546, 547, 542), (551, 556, 557, 552), (550, 555, 558, 553), (548, 553, 551, 546), (545, 550, 553, 548), (559, 376, 575, 561), (560, 574, 577, 563), (552, 557, 554, 549), (553, 558, 556, 551), (566, 561, 560, 567), (567, 560, 563, 564), (568, 559, 561, 566), (565, 562, 559, 568), (570, 567, 564, 573), (571, 566, 567, 570), (572, 565, 568, 569), (569, 568, 566, 571), (555, 572, 569, 558), (556, 571, 570, 557), (557, 570, 573, 554), (558, 569, 571, 556), (562, 576, 376, 559), (561, 575, 574, 560), (574, 575, 376, 576, 577), (466, 465, 356, 578), (578, 356, 368, 367), (401, 411, 400), (411, 401, 464, 461), (357, 412, 401), (356, 465, 464, 401, 412), (475, 580, 579, 478), (474, 581, 580, 475), (478, 579, 582, 477), (477, 582, 583, 476), (476, 583, 584, 473), (473, 584, 581, 474)])
me_cat.polygons.foreach_set('use_smooth', [True] * 586)
_uv = me_cat.uv_layers.new(name='UVMap')
_uv.uv.foreach_set('vector', [0.1057, 0.98, 0.09292, 0.9605, 0.114, 0.955, 0.1164, 0.9765, 0.05024, 0.3243, 0.09487, 0.3688, 0.06936, 0.3544, 0.03529, 0.3294, 0.06004, 0.846, 0.08498, 0.8279, 0.1013, 0.8339, 0.1054, 0.8514, 0.05841, 0.8576, 0.06004, 0.846, 0.1054, 0.8514, 0.1134, 0.8647, 0.06578, 0.9018, 0.06078, 0.8725, 0.1134, 0.8647, 0.1103, 0.8947, 0.07239, 0.9291, 0.06578, 0.9018, 0.1103, 0.8947, 0.1091, 0.9251, 0.1371, 0.7805, 0.1727, 0.7597, 0.1777, 0.7732, 0.1352, 0.7894, 0.09292, 0.9605, 0.07349, 0.9331, 0.1091, 0.9251, 0.114, 0.955, 0.08386, 0.7551, 0.1371, 0.7805, 0.1352, 0.7894, 0.09448, 0.7823, 0.1376, 0.9918, 0.1164, 0.9765, 0.1432, 0.9752, 0.1524, 0.9902, 0.1054, 0.8514, 0.1013, 0.8339, 0.1394, 0.83, 0.1526, 0.8583, 0.1134, 0.8647, 0.1054, 0.8514, 0.1526, 0.8583, 0.1532, 0.8687, 0.1103, 0.8947, 0.1134, 0.8647, 0.1532, 0.8687, 0.1481, 0.8948, 0.1091, 0.9251, 0.1103, 0.8947, 0.1481, 0.8948, 0.1428, 0.9234, 0.1352, 0.7894, 0.1777, 0.7732, 0.1889, 0.7823, 0.1665, 0.8088, 0.114, 0.955, 0.1091, 0.9251, 0.1428, 0.9234, 0.1403, 0.9518, 0.09448, 0.7823, 0.1352, 0.7894, 0.1665, 0.8088, 0.1453, 0.8233, 0.1164, 0.9765, 0.114, 0.955, 0.1403, 0.9518, 0.1432, 0.9752, 0.1054, 0.8229, 0.09448, 0.7823, 0.1453, 0.8233, 0.1394, 0.83, 0.1432, 0.9752, 0.1403, 0.9518, 0.1875, 0.9632, 0.1792, 0.9842, 0.1394, 0.83, 0.1453, 0.8233, 0.2135, 0.8322, 0.2135, 0.8494, 0.1524, 0.9902, 0.1432, 0.9752, 0.1792, 0.9842, 0.1749, 0.9963, 0.1526, 0.8583, 0.1394, 0.83, 0.2135, 0.8494, 0.2135, 0.8655, 0.1532, 0.8687, 0.1526, 0.8583, 0.2135, 0.8655, 0.2135, 0.8759, 0.1481, 0.8948, 0.1532, 0.8687, 0.2135, 0.8759, 0.2077, 0.9051, 0.1428, 0.9234, 0.1481, 0.8948, 0.2077, 0.9051, 0.1981, 0.9355, 0.1665, 0.8088, 0.1889, 0.7823, 0.2113, 0.784, 0.2135, 0.8119, 0.1403, 0.9518, 0.1428, 0.9234, 0.1981, 0.9355, 0.1875, 0.9632, 0.1453, 0.8233, 0.1665, 0.8088, 0.2135, 0.8119, 0.2135, 0.8322, 0.1844, 0.1561, 0.1844, 0.1874, 0.1211, 0.1921, 0.1334, 0.1571, 0.1788, 0.2916, 0.1752, 0.3191, 0.1529, 0.3196, 0.1206, 0.2941, 0.1844, 0.1353, 0.1844, 0.1561, 0.1334, 0.1571, 0.1384, 0.1337, 0.1821, 0.2674, 0.1788, 0.2916, 0.1206, 0.2941, 0.1157, 0.2815, 0.1844, 0.1166, 0.1844, 0.1353, 0.1384, 0.1337, 0.1491, 0.113, 0.1841, 0.2447, 0.1821, 0.2674, 0.1157, 0.2815, 0.1164, 0.2527, 0.1844, 0.02838, 0.1844, 0.1166, 0.1491, 0.113, 0.1616, 0.02479, 0.1844, 0.2286, 0.1841, 0.2447, 0.1164, 0.2527, 0.1237, 0.2335, 0.1844, 0.2154, 0.1844, 0.2286, 0.1237, 0.2335, 0.1231, 0.2255, 0.1844, 0.1874, 0.1844, 0.2154, 0.1231, 0.2255, 0.1211, 0.1921, 0.1334, 0.1571, 0.1211, 0.1921, 0.06815, 0.2129, 0.07368, 0.1796, 0.1206, 0.2941, 0.1529, 0.3196, 0.1413, 0.3281, 0.1101, 0.3114, 0.1235, 0.1357, 0.1334, 0.1571, 0.07368, 0.1796, 0.07063, 0.1538, 0.1157, 0.2815, 0.1206, 0.2941, 0.1101, 0.3114, 0.07208, 0.3109, 0.1106, 0.1163, 0.1235, 0.1357, 0.07063, 0.1538, 0.05513, 0.1315, 0.1164, 0.2527, 0.1157, 0.2815, 0.1054, 0.3331, 0.07549, 0.3075, 0.1616, 0.02479, 0.1491, 0.113, 0.1404, 0.05699, 0.1513, 0.01435, 0.1237, 0.2335, 0.1164, 0.2527, 0.06185, 0.2935, 0.08041, 0.2504, 0.1231, 0.2255, 0.1237, 0.2335, 0.08041, 0.2504, 0.07866, 0.24, 0.1211, 0.1921, 0.1231, 0.2255, 0.07866, 0.24, 0.06815, 0.2129, 0.1249, 0.9997, 0.1062, 0.9812, 0.1164, 0.9765, 0.1376, 0.9918, 0.1727, 0.7597, 0.2088, 0.7561, 0.1777, 0.7732, 0.1777, 0.7732, 0.2088, 0.7561, 0.1889, 0.7823, 0.1889, 0.7823, 0.2088, 0.7561, 0.2113, 0.784, 0.1752, 0.3191, 0.1714, 0.3465, 0.1529, 0.3196, 0.1529, 0.3196, 0.1714, 0.3465, 0.1413, 0.3281, 0.06815, 0.2129, 0.07866, 0.24, 0.02963, 0.2643, 0.01712, 0.2382, 0.1413, 0.3281, 0.1714, 0.3465, 0.1359, 0.3413, 0.07368, 0.1796, 0.06815, 0.2129, 0.0159, 0.2341, 0.007781, 0.2081, 0.1101, 0.3114, 0.1413, 0.3281, 0.1359, 0.3413, 0.09755, 0.355, 0.07063, 0.1538, 0.07368, 0.1796, 0.007781, 0.2081, 0.004189, 0.1756, 0.07208, 0.3109, 0.1101, 0.3114, 0.09755, 0.355, 0.04266, 0.3333, 0.05513, 0.1315, 0.07063, 0.1538, 0.004189, 0.1756, 0.0002543, 0.1528, 0.07549, 0.3075, 0.1054, 0.3331, 0.09487, 0.3688, 0.05024, 0.3243, 0.1513, 0.01435, 0.1404, 0.05699, 0.1211, 0.001754, 0.147, 0.0002696, 0.08041, 0.2504, 0.06185, 0.2935, 0.03158, 0.3036, 0.03489, 0.2741, 0.07866, 0.24, 0.08041, 0.2504, 0.03489, 0.2741, 0.02963, 0.2643, 0.6, 0.07132, 0.5976, 0.08993, 0.5616, 0.08916, 0.5674, 0.06793, 0.9438, 0.6248, 0.9347, 0.6664, 0.8789, 0.6626, 0.8852, 0.6246, 0.6116, 0.1964, 0.6188, 0.2217, 0.5817, 0.2466, 0.5729, 0.2121, 0.6041, 0.1731, 0.6105, 0.1951, 0.5729, 0.2121, 0.5702, 0.1736, 0.5966, 0.1421, 0.6043, 0.1743, 0.5702, 0.1736, 0.5683, 0.1469, 0.5983, 0.1187, 0.597, 0.1487, 0.5683, 0.1469, 0.5664, 0.1224, 0.957, 0.6248, 0.9706, 0.6248, 0.975, 0.6408, 0.9606, 0.6579, 0.5976, 0.08993, 0.597, 0.1156, 0.5653, 0.1203, 0.5616, 0.08916, 0.9438, 0.6248, 0.957, 0.6248, 0.9606, 0.6579, 0.9347, 0.6664, 0.5513, 0.04608, 0.5674, 0.06793, 0.5397, 0.06947, 0.5729, 0.2121, 0.5817, 0.2466, 0.5385, 0.2422, 0.5365, 0.212, 0.5702, 0.1736, 0.5729, 0.2121, 0.5365, 0.212, 0.5405, 0.1794, 0.5683, 0.1469, 0.5702, 0.1736, 0.5405, 0.1794, 0.5383, 0.1453, 0.5664, 0.1224, 0.5683, 0.1469, 0.5383, 0.1453, 0.5311, 0.1267, 0.5257, 0.1109, 0.5438, 0.2938, 0.5379, 0.3156, 0.5208, 0.3102, 0.5181, 0.2853, 0.5616, 0.08916, 0.5653, 0.1203, 0.5257, 0.1109, 0.5259, 0.09855, 0.5281, 0.08598, 0.565, 0.2765, 0.5438, 0.2938, 0.5181, 0.2853, 0.5294, 0.2669, 0.5674, 0.06793, 0.5616, 0.08916, 0.5281, 0.08598, 0.5397, 0.06947, 0.5817, 0.2466, 0.565, 0.2765, 0.5294, 0.2669, 0.5385, 0.2422, 0.5356, 0.06712, 0.5281, 0.08598, 0.5084, 0.08447, 0.4907, 0.07503, 0.4941, 0.06005, 0.5385, 0.2422, 0.5294, 0.2669, 0.4939, 0.2662, 0.4939, 0.2419, 0.5117, 0.0338, 0.5356, 0.06712, 0.4941, 0.06005, 0.5012, 0.03468, 0.5365, 0.212, 0.5385, 0.2422, 0.4939, 0.2419, 0.4939, 0.2123, 0.5405, 0.1794, 0.5365, 0.212, 0.4939, 0.2123, 0.4939, 0.1798, 0.5383, 0.1453, 0.5405, 0.1794, 0.4939, 0.1798, 0.4929, 0.1533, 0.5148, 0.1464, 0.5065, 0.1289, 0.5148, 0.1464, 0.4929, 0.1533, 0.4901, 0.1337, 0.5181, 0.2853, 0.5208, 0.3102, 0.4939, 0.3085, 0.4939, 0.2852, 0.6103, 0.4288, 0.603, 0.4159, 0.609, 0.4137, 0.6191, 0.4255, 0.5294, 0.2669, 0.5181, 0.2853, 0.4939, 0.2852, 0.4939, 0.2662, 0.7451, 0.0927, 0.7451, 0.1221, 0.7008, 0.1212, 0.7061, 0.09062, 0.7451, 0.2627, 0.7451, 0.2787, 0.7199, 0.2807, 0.7187, 0.267, 0.7451, 0.06633, 0.7451, 0.0927, 0.7061, 0.09062, 0.7065, 0.0647, 0.7451, 0.2388, 0.7451, 0.2627, 0.7187, 0.267, 0.7076, 0.2422, 0.7452, 0.04857, 0.7451, 0.06633, 0.7065, 0.0647, 0.7207, 0.04543, 0.7451, 0.2141, 0.7451, 0.2388, 0.7076, 0.2422, 0.6996, 0.2147, 0.7455, 0.03084, 0.7452, 0.04857, 0.7207, 0.04543, 0.7368, 0.02262, 0.7451, 0.1851, 0.7451, 0.2141, 0.6996, 0.2147, 0.7023, 0.1851, 0.7451, 0.1538, 0.7451, 0.1851, 0.7023, 0.1851, 0.6988, 0.1535, 0.7451, 0.1221, 0.7451, 0.1538, 0.6988, 0.1535, 0.7008, 0.1212, 0.7061, 0.09062, 0.7008, 0.1212, 0.6696, 0.1192, 0.6761, 0.09509, 0.7187, 0.267, 0.7199, 0.2807, 0.7041, 0.2864, 0.6954, 0.2654, 0.7065, 0.0647, 0.7061, 0.09062, 0.6761, 0.09509, 0.6848, 0.06324, 0.7076, 0.2422, 0.7187, 0.267, 0.6954, 0.2654, 0.6732, 0.2493, 0.7218, 0.04622, 0.7065, 0.0647, 0.6848, 0.06324, 0.695, 0.04551, 0.6996, 0.2147, 0.7076, 0.2422, 0.6732, 0.2493, 0.6563, 0.2194, 0.7023, 0.1851, 0.6996, 0.2147, 0.6563, 0.2194, 0.665, 0.1851, 0.6988, 0.1535, 0.7023, 0.1851, 0.665, 0.1851, 0.6669, 0.1464, 0.7008, 0.1212, 0.6988, 0.1535, 0.6669, 0.1464, 0.6696, 0.1192, 0.499, 0.7301, 0.4929, 0.6936, 0.539, 0.6962, 0.5422, 0.7241, 0.386, 0.7141, 0.3884, 0.7074, 0.4084, 0.7125, 0.5298, 0.0002543, 0.5384, 0.02251, 0.5319, 0.02982, 0.5123, 0.003707, 0.5117, 0.0338, 0.5012, 0.03468, 0.745, 0.0002543, 0.7455, 0.03084, 0.7368, 0.02262, 0.6696, 0.1192, 0.6669, 0.1464, 0.6327, 0.1467, 0.6407, 0.1145, 0.6761, 0.09509, 0.6696, 0.1192, 0.6407, 0.1145, 0.6457, 0.08472, 0.9607, 0.5917, 0.975, 0.6088, 0.9706, 0.6248, 0.957, 0.6248, 0.6848, 0.06324, 0.6761, 0.09509, 0.6457, 0.08472, 0.6493, 0.05926, 0.9348, 0.5832, 0.9607, 0.5917, 0.957, 0.6248, 0.9438, 0.6248, 0.695, 0.04551, 0.6848, 0.06324, 0.6493, 0.05926, 0.6496, 0.04041, 0.8898, 0.5196, 0.9112, 0.5583, 0.8612, 0.5647, 0.8415, 0.5288, 0.665, 0.1851, 0.6563, 0.2194, 0.6193, 0.1944, 0.6268, 0.1691, 0.6669, 0.1464, 0.665, 0.1851, 0.6268, 0.1691, 0.6327, 0.1467, 0.7218, 0.3049, 0.7199, 0.2807, 0.7451, 0.2787, 0.7451, 0.3036, 0.7072, 0.3076, 0.7031, 0.2838, 0.7199, 0.2807, 0.7218, 0.3049, 0.6929, 0.3116, 0.6867, 0.2884, 0.7031, 0.2838, 0.7072, 0.3076, 0.531, 0.3379, 0.5379, 0.3156, 0.5537, 0.3205, 0.5448, 0.3421, 0.5171, 0.3349, 0.5208, 0.3102, 0.5379, 0.3156, 0.531, 0.3379, 0.4939, 0.3337, 0.4939, 0.3085, 0.5208, 0.3102, 0.5171, 0.3349, 0.9347, 0.6664, 0.9106, 0.6909, 0.86, 0.6846, 0.8789, 0.6626, 0.9348, 0.5832, 0.9438, 0.6248, 0.8852, 0.6246, 0.8794, 0.5872, 0.9112, 0.5583, 0.9348, 0.5832, 0.8794, 0.5872, 0.8612, 0.5647, 0.9106, 0.6909, 0.8883, 0.7303, 0.839, 0.72, 0.86, 0.6846, 0.86, 0.6846, 0.839, 0.72, 0.7773, 0.6975, 0.7931, 0.6692, 0.8415, 0.5288, 0.8612, 0.5647, 0.7906, 0.5796, 0.7785, 0.5467, 0.8852, 0.6246, 0.8789, 0.6626, 0.8019, 0.6533, 0.8032, 0.6249, 0.8794, 0.5872, 0.8852, 0.6246, 0.8032, 0.6249, 0.8001, 0.5966, 0.8612, 0.5647, 0.8794, 0.5872, 0.8001, 0.5966, 0.7906, 0.5796, 0.8789, 0.6626, 0.86, 0.6846, 0.7931, 0.6692, 0.8019, 0.6533, 0.8001, 0.5966, 0.8032, 0.6249, 0.738, 0.6198, 0.7347, 0.5989, 0.8019, 0.6533, 0.7931, 0.6692, 0.7315, 0.6609, 0.739, 0.6474, 0.7906, 0.5796, 0.8001, 0.5966, 0.7347, 0.5989, 0.7269, 0.5861, 0.7931, 0.6692, 0.7773, 0.6975, 0.7118, 0.6915, 0.7315, 0.6609, 0.7785, 0.5467, 0.7906, 0.5796, 0.7269, 0.5861, 0.7137, 0.5609, 0.8032, 0.6249, 0.8019, 0.6533, 0.739, 0.6474, 0.738, 0.6198, 0.7315, 0.6609, 0.7118, 0.6915, 0.6563, 0.6742, 0.6636, 0.6524, 0.739, 0.6474, 0.7315, 0.6609, 0.6636, 0.6524, 0.669, 0.6404, 0.6786, 0.6094, 0.6726, 0.6189, 0.6455, 0.6114, 0.653, 0.595, 0.6862, 0.5997, 0.6786, 0.6094, 0.6747, 0.6002, 0.6827, 0.5908, 0.6343, 0.5753, 0.6361, 0.5567, 0.6464, 0.5583, 0.6414, 0.5747, 0.6339, 0.6046, 0.6554, 0.6201, 0.629, 0.6341, 0.6076, 0.6185, 0.653, 0.595, 0.6455, 0.6114, 0.6204, 0.6077, 0.6241, 0.5895, 0.653, 0.595, 0.6343, 0.5753, 0.6414, 0.5747, 0.658, 0.5878, 0.6154, 0.6314, 0.5976, 0.645, 0.5931, 0.6308, 0.6035, 0.6229, 0.629, 0.6341, 0.6554, 0.6201, 0.6633, 0.6274, 0.6384, 0.639, 0.6786, 0.6094, 0.653, 0.595, 0.658, 0.5878, 0.6747, 0.6002, 0.6554, 0.6201, 0.6757, 0.5965, 0.6737, 0.6063, 0.6633, 0.6274, 0.6682, 0.5719, 0.658, 0.5878, 0.6414, 0.5747, 0.6464, 0.5583, 0.6828, 0.5902, 0.6747, 0.6002, 0.658, 0.5878, 0.6682, 0.5719, 0.4569, 0.73, 0.4553, 0.6992, 0.4929, 0.6936, 0.4885, 0.7303, 0.4553, 0.6992, 0.4578, 0.7303, 0.4323, 0.7233, 0.4354, 0.6933, 0.4553, 0.6992, 0.4354, 0.6933, 0.4401, 0.6505, 0.4577, 0.6479, 0.4354, 0.6933, 0.4151, 0.6918, 0.4223, 0.6481, 0.4401, 0.6505, 0.4151, 0.6918, 0.3762, 0.687, 0.3889, 0.6447, 0.4223, 0.6481, 0.5847, 0.6874, 0.539, 0.6962, 0.5314, 0.6494, 0.572, 0.6439, 0.4929, 0.6936, 0.4553, 0.6992, 0.4577, 0.6479, 0.4909, 0.6488, 0.539, 0.6962, 0.4929, 0.6936, 0.4909, 0.6488, 0.5314, 0.6494, 0.4223, 0.6481, 0.3889, 0.6447, 0.4034, 0.5887, 0.4308, 0.5908, 0.572, 0.6439, 0.5314, 0.6494, 0.5231, 0.5923, 0.5565, 0.5875, 0.5314, 0.6494, 0.4909, 0.6488, 0.4918, 0.5903, 0.5231, 0.5923, 0.4577, 0.6479, 0.4401, 0.6505, 0.4445, 0.5932, 0.4586, 0.5897, 0.4909, 0.6488, 0.4577, 0.6479, 0.4586, 0.5897, 0.4918, 0.5903, 0.4401, 0.6505, 0.4223, 0.6481, 0.4308, 0.5908, 0.4445, 0.5932, 0.4567, 0.573, 0.4433, 0.5775, 0.4407, 0.5535, 0.4544, 0.5489, 0.4861, 0.5725, 0.4567, 0.573, 0.4544, 0.5489, 0.4803, 0.5476, 0.4433, 0.5775, 0.4294, 0.5794, 0.4266, 0.5557, 0.4407, 0.5535, 0.4294, 0.5794, 0.4037, 0.5888, 0.4005, 0.5639, 0.4266, 0.5557, 0.5486, 0.5622, 0.5181, 0.5743, 0.5114, 0.5484, 0.5419, 0.5386, 0.5181, 0.5743, 0.4861, 0.5725, 0.4803, 0.5476, 0.5114, 0.5484, 0.4257, 0.554, 0.397, 0.5563, 0.4092, 0.4977, 0.428, 0.4941, 0.5441, 0.5384, 0.5114, 0.5484, 0.4969, 0.4855, 0.5195, 0.4847, 0.5114, 0.5484, 0.4803, 0.5476, 0.4703, 0.487, 0.4969, 0.4855, 0.4544, 0.5489, 0.4407, 0.5535, 0.4383, 0.4928, 0.4487, 0.4892, 0.4803, 0.5476, 0.4544, 0.5489, 0.4487, 0.4892, 0.4703, 0.487, 0.4407, 0.5535, 0.4257, 0.554, 0.428, 0.4941, 0.4383, 0.4928, 0.4703, 0.487, 0.4487, 0.4892, 0.4423, 0.4467, 0.4631, 0.4499, 0.4383, 0.4928, 0.428, 0.4941, 0.4193, 0.4566, 0.4301, 0.4513, 0.428, 0.4941, 0.4092, 0.4977, 0.4068, 0.4657, 0.4193, 0.4566, 0.5195, 0.4847, 0.4969, 0.4855, 0.4937, 0.4499, 0.522, 0.4557, 0.4969, 0.4855, 0.4703, 0.487, 0.4631, 0.4499, 0.4937, 0.4499, 0.4487, 0.4892, 0.4383, 0.4928, 0.4301, 0.4513, 0.4423, 0.4467, 0.4631, 0.4499, 0.4423, 0.4467, 0.4342, 0.4167, 0.4725, 0.4115, 0.4301, 0.4513, 0.4193, 0.4566, 0.4119, 0.4249, 0.4229, 0.4208, 0.4193, 0.4566, 0.4068, 0.4657, 0.3968, 0.4403, 0.4119, 0.4249, 0.522, 0.4557, 0.4937, 0.4499, 0.4998, 0.4271, 0.5406, 0.4324, 0.4937, 0.4499, 0.4631, 0.4499, 0.4725, 0.4115, 0.4998, 0.4271, 0.4423, 0.4467, 0.4301, 0.4513, 0.4229, 0.4208, 0.4342, 0.4167, 0.5213, 0.4801, 0.5174, 0.4599, 0.5271, 0.4211, 0.5409, 0.4169, 0.5174, 0.4599, 0.4998, 0.4271, 0.5143, 0.4064, 0.5271, 0.4211, 0.4998, 0.4271, 0.4725, 0.4115, 0.4936, 0.3951, 0.5143, 0.4064, 0.4342, 0.4167, 0.4229, 0.4208, 0.3903, 0.3562, 0.4088, 0.3511, 0.4725, 0.4115, 0.433, 0.4181, 0.497, 0.3846, 0.4936, 0.3951, 0.4229, 0.4208, 0.4119, 0.4249, 0.3788, 0.3645, 0.3903, 0.3562, 0.4936, 0.3951, 0.4993, 0.3854, 0.5141, 0.3799, 0.5129, 0.3888, 0.3903, 0.3562, 0.3788, 0.3645, 0.3755, 0.3519, 0.3847, 0.3481, 0.5409, 0.4169, 0.5271, 0.4211, 0.5351, 0.4033, 0.5427, 0.4038, 0.5271, 0.4211, 0.5143, 0.4064, 0.5243, 0.3955, 0.5351, 0.4033, 0.4936, 0.3951, 0.5129, 0.3888, 0.5243, 0.3955, 0.5143, 0.4064, 0.4088, 0.3511, 0.3903, 0.3562, 0.3847, 0.3481, 0.3946, 0.3426, 0.5243, 0.3955, 0.5129, 0.3888, 0.521, 0.3848, 0.5311, 0.3892, 0.5381, 0.3964, 0.5351, 0.4033, 0.6075, 0.6071, 0.6035, 0.6229, 0.5904, 0.6261, 0.5895, 0.6024, 0.5976, 0.5823, 0.6092, 0.5895, 0.7137, 0.5609, 0.7269, 0.5861, 0.6757, 0.5965, 0.6624, 0.5886, 0.738, 0.6198, 0.739, 0.6474, 0.669, 0.6404, 0.6726, 0.6189, 0.7347, 0.5989, 0.738, 0.6198, 0.6726, 0.6189, 0.6786, 0.6094, 0.7269, 0.5861, 0.7347, 0.5989, 0.6786, 0.6094, 0.6757, 0.5965, 0.6636, 0.6524, 0.6563, 0.6742, 0.6242, 0.669, 0.6392, 0.6363, 0.6624, 0.5886, 0.6757, 0.5965, 0.6554, 0.6201, 0.6339, 0.6046, 0.6726, 0.6189, 0.669, 0.6404, 0.6412, 0.6373, 0.6455, 0.6114, 0.669, 0.6404, 0.6636, 0.6524, 0.6361, 0.6553, 0.6412, 0.6373, 0.6412, 0.6373, 0.6361, 0.6553, 0.6089, 0.6526, 0.6154, 0.6314, 0.6392, 0.6363, 0.6242, 0.669, 0.5949, 0.6637, 0.6099, 0.6311, 0.6455, 0.6114, 0.6412, 0.6373, 0.6154, 0.6314, 0.6204, 0.6077, 0.619, 0.5708, 0.6241, 0.5895, 0.6092, 0.5895, 0.6054, 0.5768, 0.6099, 0.6311, 0.5949, 0.6637, 0.5875, 0.6605, 0.595, 0.6369, 0.6076, 0.6185, 0.629, 0.6341, 0.6143, 0.6394, 0.6003, 0.6222, 0.6204, 0.6077, 0.6154, 0.6314, 0.6035, 0.6229, 0.6075, 0.6071, 0.6241, 0.5895, 0.6204, 0.6077, 0.6075, 0.6071, 0.6092, 0.5895, 0.6232, 0.4383, 0.6103, 0.4288, 0.6191, 0.4255, 0.6259, 0.4344, 0.5257, 0.1109, 0.5311, 0.1267, 0.5065, 0.1289, 0.5063, 0.1106, 0.5311, 0.1267, 0.5383, 0.1453, 0.5148, 0.1464, 0.5065, 0.1289, 0.5084, 0.08447, 0.5027, 0.09571, 0.4879, 0.08885, 0.4907, 0.07503, 0.5281, 0.08598, 0.5259, 0.09855, 0.5027, 0.09571, 0.5084, 0.08447, 0.5259, 0.09855, 0.5257, 0.1109, 0.5063, 0.1106, 0.5027, 0.09571, 0.6191, 0.4255, 0.609, 0.4137, 0.6267, 0.4116, 0.6278, 0.4217, 0.6084, 0.4049, 0.6078, 0.3905, 0.6261, 0.3905, 0.6264, 0.4031, 0.5875, 0.4069, 0.5876, 0.3905, 0.6078, 0.3905, 0.6084, 0.4049, 0.603, 0.4159, 0.5875, 0.4069, 0.6084, 0.4049, 0.609, 0.4137, 0.6264, 0.4031, 0.6261, 0.3905, 0.6599, 0.3905, 0.659, 0.4012, 0.6267, 0.4116, 0.6264, 0.4031, 0.659, 0.4012, 0.6602, 0.4068, 0.6259, 0.4344, 0.6191, 0.4255, 0.6278, 0.4217, 0.6299, 0.4321, 0.609, 0.4137, 0.6084, 0.4049, 0.6264, 0.4031, 0.6267, 0.4116, 0.659, 0.4012, 0.6599, 0.3905, 0.6865, 0.3905, 0.6859, 0.4, 0.6602, 0.4068, 0.659, 0.4012, 0.6859, 0.4, 0.6865, 0.4068, 0.6278, 0.4217, 0.6267, 0.4116, 0.6602, 0.4068, 0.6602, 0.4148, 0.6299, 0.4321, 0.6278, 0.4217, 0.6602, 0.4148, 0.6588, 0.4247, 0.6859, 0.4125, 0.6865, 0.4068, 0.7106, 0.4071, 0.7096, 0.4132, 0.6859, 0.4, 0.6865, 0.3905, 0.7101, 0.3905, 0.7097, 0.3993, 0.6602, 0.4148, 0.6602, 0.4068, 0.6865, 0.4068, 0.6859, 0.4125, 0.6588, 0.4247, 0.6602, 0.4148, 0.6859, 0.4125, 0.6868, 0.4232, 0.7097, 0.3993, 0.7101, 0.3905, 0.7415, 0.3905, 0.7414, 0.3989, 0.7106, 0.4071, 0.7097, 0.3993, 0.7414, 0.3989, 0.7425, 0.4066, 0.6868, 0.4232, 0.6859, 0.4125, 0.7096, 0.4132, 0.7102, 0.4229, 0.6865, 0.4068, 0.6859, 0.4, 0.7097, 0.3993, 0.7106, 0.4071, 0.7425, 0.4066, 0.7414, 0.3989, 0.7787, 0.3989, 0.7786, 0.4056, 0.742, 0.4218, 0.7416, 0.4126, 0.7801, 0.4135, 0.7789, 0.4217, 0.7096, 0.4132, 0.7106, 0.4071, 0.7425, 0.4066, 0.7416, 0.4126, 0.7102, 0.4229, 0.7096, 0.4132, 0.7416, 0.4126, 0.742, 0.4218, 0.8841, 0.4057, 0.8837, 0.4011, 0.903, 0.3956, 0.9041, 0.3971, 0.8821, 0.3955, 0.882, 0.3905, 0.9058, 0.3905, 0.903, 0.3934, 0.7414, 0.3989, 0.7415, 0.3905, 0.7774, 0.3905, 0.7787, 0.3989, 0.7416, 0.4126, 0.7425, 0.4066, 0.7786, 0.4056, 0.7801, 0.4135, 0.8447, 0.4041, 0.8432, 0.397, 0.8821, 0.3955, 0.8837, 0.4011, 0.8432, 0.397, 0.8431, 0.3905, 0.882, 0.3905, 0.8821, 0.3955, 0.8445, 0.4098, 0.8447, 0.4041, 0.8837, 0.4011, 0.8841, 0.4057, 0.8454, 0.417, 0.8445, 0.4098, 0.8841, 0.4057, 0.886, 0.4115, 0.8094, 0.3978, 0.8088, 0.3905, 0.8431, 0.3905, 0.8432, 0.397, 0.8105, 0.4054, 0.8094, 0.3978, 0.8432, 0.397, 0.8447, 0.4041, 0.8107, 0.4201, 0.81, 0.4119, 0.8445, 0.4098, 0.8454, 0.417, 0.81, 0.4119, 0.8105, 0.4054, 0.8447, 0.4041, 0.8445, 0.4098, 0.7789, 0.4217, 0.7801, 0.4135, 0.81, 0.4119, 0.8107, 0.4201, 0.7786, 0.4056, 0.7787, 0.3989, 0.8094, 0.3978, 0.8105, 0.4054, 0.7787, 0.3989, 0.7774, 0.3905, 0.8088, 0.3905, 0.8094, 0.3978, 0.7801, 0.4135, 0.7786, 0.4056, 0.8105, 0.4054, 0.81, 0.4119, 0.886, 0.4115, 0.8841, 0.4057, 0.9041, 0.3971, 0.9077, 0.3987, 0.8837, 0.4011, 0.8821, 0.3955, 0.903, 0.3934, 0.903, 0.3956, 0.903, 0.3934, 0.9058, 0.3905, 0.9077, 0.3987, 0.9041, 0.3971, 0.903, 0.3956, 0.4354, 0.6933, 0.4323, 0.7233, 0.4084, 0.7125, 0.4151, 0.6918, 0.5513, 0.04608, 0.5397, 0.06947, 0.5319, 0.02982, 0.5384, 0.02251, 0.7384, 0.02379, 0.7218, 0.04622, 0.695, 0.04551, 0.5456, 0.7237, 0.539, 0.6962, 0.5847, 0.6874, 0.587, 0.7019, 0.386, 0.7141, 0.369, 0.6995, 0.3884, 0.7074, 0.4084, 0.7125, 0.3884, 0.7074, 0.369, 0.6995, 0.3762, 0.687, 0.4151, 0.6918, 0.4586, 0.5897, 0.4445, 0.5932, 0.4433, 0.5775, 0.4567, 0.573, 0.4918, 0.5903, 0.4586, 0.5897, 0.4567, 0.573, 0.4861, 0.5725, 0.4445, 0.5932, 0.4307, 0.5949, 0.4294, 0.5794, 0.4433, 0.5775, 0.4307, 0.5949, 0.4052, 0.6056, 0.4037, 0.5888, 0.4294, 0.5794, 0.5526, 0.578, 0.5231, 0.5923, 0.5181, 0.5743, 0.5486, 0.5622, 0.5231, 0.5923, 0.4918, 0.5903, 0.4861, 0.5725, 0.5181, 0.5743, 0.3212, 0.9801, 0.3105, 0.9766, 0.313, 0.955, 0.334, 0.9605, 0.3186, 0.3243, 0.3336, 0.3294, 0.2995, 0.3544, 0.274, 0.3688, 0.3669, 0.8461, 0.3215, 0.8515, 0.3256, 0.8339, 0.342, 0.8279, 0.3685, 0.8576, 0.3135, 0.8647, 0.3215, 0.8515, 0.3669, 0.8461, 0.3612, 0.9018, 0.3166, 0.8947, 0.3135, 0.8647, 0.3662, 0.8725, 0.3545, 0.9291, 0.3178, 0.9252, 0.3166, 0.8947, 0.3612, 0.9018, 0.2898, 0.7805, 0.2917, 0.7894, 0.2493, 0.7732, 0.2542, 0.7597, 0.334, 0.9605, 0.313, 0.955, 0.3178, 0.9252, 0.3534, 0.9331, 0.3431, 0.7551, 0.3324, 0.7823, 0.2917, 0.7894, 0.2898, 0.7805, 0.2893, 0.9919, 0.2745, 0.9902, 0.2837, 0.9752, 0.3105, 0.9766, 0.3215, 0.8515, 0.2743, 0.8583, 0.2875, 0.83, 0.3256, 0.8339, 0.3135, 0.8647, 0.2737, 0.8687, 0.2743, 0.8583, 0.3215, 0.8515, 0.3166, 0.8947, 0.2789, 0.8949, 0.2737, 0.8687, 0.3135, 0.8647, 0.3178, 0.9252, 0.2841, 0.9234, 0.2789, 0.8949, 0.3166, 0.8947, 0.2917, 0.7894, 0.2604, 0.8088, 0.238, 0.7823, 0.2493, 0.7732, 0.313, 0.955, 0.2866, 0.9518, 0.2841, 0.9234, 0.3178, 0.9252, 0.3324, 0.7823, 0.2816, 0.8233, 0.2604, 0.8088, 0.2917, 0.7894, 0.3105, 0.9766, 0.2837, 0.9752, 0.2866, 0.9518, 0.313, 0.955, 0.3216, 0.8229, 0.2875, 0.83, 0.2816, 0.8233, 0.3324, 0.7823, 0.2837, 0.9752, 0.2477, 0.9843, 0.2394, 0.9632, 0.2866, 0.9518, 0.2875, 0.83, 0.2135, 0.8494, 0.2135, 0.8322, 0.2816, 0.8233, 0.2745, 0.9902, 0.252, 0.9963, 0.2477, 0.9843, 0.2837, 0.9752, 0.2743, 0.8583, 0.2135, 0.8655, 0.2135, 0.8494, 0.2875, 0.83, 0.2737, 0.8687, 0.2135, 0.8759, 0.2135, 0.8655, 0.2743, 0.8583, 0.2789, 0.8949, 0.2192, 0.9051, 0.2135, 0.8759, 0.2737, 0.8687, 0.2841, 0.9234, 0.2288, 0.9356, 0.2192, 0.9051, 0.2789, 0.8949, 0.2604, 0.8088, 0.2135, 0.8119, 0.2156, 0.784, 0.238, 0.7823, 0.2866, 0.9518, 0.2394, 0.9632, 0.2288, 0.9356, 0.2841, 0.9234, 0.2816, 0.8233, 0.2135, 0.8322, 0.2135, 0.8119, 0.2604, 0.8088, 0.1844, 0.1561, 0.2354, 0.157, 0.2477, 0.1921, 0.1844, 0.1874, 0.19, 0.2916, 0.2482, 0.2941, 0.2159, 0.3196, 0.1936, 0.3191, 0.1844, 0.1353, 0.2304, 0.1337, 0.2354, 0.157, 0.1844, 0.1561, 0.1867, 0.2674, 0.2531, 0.2815, 0.2482, 0.2941, 0.19, 0.2916, 0.1844, 0.1166, 0.2197, 0.113, 0.2304, 0.1337, 0.1844, 0.1353, 0.1847, 0.2447, 0.2524, 0.2527, 0.2531, 0.2815, 0.1867, 0.2674, 0.1844, 0.02838, 0.2071, 0.02478, 0.2197, 0.113, 0.1844, 0.1166, 0.1844, 0.2286, 0.2451, 0.2335, 0.2524, 0.2527, 0.1847, 0.2447, 0.1844, 0.2154, 0.2457, 0.2254, 0.2451, 0.2335, 0.1844, 0.2286, 0.1844, 0.1874, 0.2477, 0.1921, 0.2457, 0.2254, 0.1844, 0.2154, 0.2354, 0.157, 0.2951, 0.1796, 0.3007, 0.2129, 0.2477, 0.1921, 0.2482, 0.2941, 0.2587, 0.3114, 0.2275, 0.3281, 0.2159, 0.3196, 0.2452, 0.1356, 0.2981, 0.1538, 0.2951, 0.1796, 0.2354, 0.157, 0.2531, 0.2815, 0.2968, 0.3108, 0.2587, 0.3114, 0.2482, 0.2941, 0.2582, 0.1162, 0.3136, 0.1315, 0.2981, 0.1538, 0.2452, 0.1356, 0.2524, 0.2527, 0.2933, 0.3075, 0.2634, 0.3331, 0.2531, 0.2815, 0.2071, 0.02478, 0.2175, 0.01433, 0.2284, 0.05697, 0.2197, 0.113, 0.2451, 0.2335, 0.2884, 0.2504, 0.307, 0.2934, 0.2524, 0.2527, 0.2457, 0.2254, 0.2902, 0.2399, 0.2884, 0.2504, 0.2451, 0.2335, 0.2477, 0.1921, 0.3007, 0.2129, 0.2902, 0.2399, 0.2457, 0.2254, 0.302, 0.9997, 0.2893, 0.9919, 0.3105, 0.9766, 0.3208, 0.9812, 0.2542, 0.7597, 0.2493, 0.7732, 0.2181, 0.7561, 0.2493, 0.7732, 0.238, 0.7823, 0.2181, 0.7561, 0.238, 0.7823, 0.2156, 0.784, 0.2181, 0.7561, 0.1936, 0.3191, 0.2159, 0.3196, 0.1975, 0.3465, 0.2159, 0.3196, 0.2275, 0.3281, 0.1975, 0.3465, 0.3007, 0.2129, 0.3517, 0.2381, 0.3392, 0.2643, 0.2902, 0.2399, 0.2275, 0.3281, 0.2329, 0.3413, 0.1975, 0.3465, 0.2951, 0.1796, 0.361, 0.208, 0.3529, 0.2341, 0.3007, 0.2129, 0.2587, 0.3114, 0.2713, 0.355, 0.2329, 0.3413, 0.2275, 0.3281, 0.2981, 0.1538, 0.3646, 0.1755, 0.361, 0.208, 0.2951, 0.1796, 0.2968, 0.3108, 0.3262, 0.3333, 0.2713, 0.355, 0.2587, 0.3114, 0.3136, 0.1315, 0.3685, 0.1527, 0.3646, 0.1755, 0.2981, 0.1538, 0.2933, 0.3075, 0.3186, 0.3243, 0.274, 0.3688, 0.2634, 0.3331, 0.2175, 0.01433, 0.2217, 0.0002543, 0.2476, 0.001728, 0.2284, 0.05697, 0.2884, 0.2504, 0.3339, 0.274, 0.3373, 0.3035, 0.307, 0.2934, 0.2902, 0.2399, 0.3392, 0.2643, 0.3339, 0.274, 0.2884, 0.2504, 0.3879, 0.07134, 0.4204, 0.06795, 0.4263, 0.08918, 0.3903, 0.08995, 0.4004, 0.8363, 0.4591, 0.8361, 0.4654, 0.8742, 0.4094, 0.8781, 0.3763, 0.1964, 0.415, 0.2121, 0.4062, 0.2466, 0.369, 0.2217, 0.3837, 0.1731, 0.4176, 0.1736, 0.415, 0.2121, 0.3773, 0.1951, 0.3913, 0.1421, 0.4196, 0.1469, 0.4176, 0.1736, 0.3836, 0.1743, 0.3896, 0.1187, 0.4215, 0.1224, 0.4196, 0.1469, 0.3909, 0.1487, 0.3872, 0.8363, 0.3835, 0.8695, 0.369, 0.8523, 0.3735, 0.8363, 0.3903, 0.08995, 0.4263, 0.08918, 0.4225, 0.1203, 0.3909, 0.1156, 0.4004, 0.8363, 0.4094, 0.8781, 0.3835, 0.8695, 0.3872, 0.8363, 0.4366, 0.0461, 0.4482, 0.06948, 0.4204, 0.06795, 0.415, 0.2121, 0.4514, 0.212, 0.4494, 0.2422, 0.4062, 0.2466, 0.4176, 0.1736, 0.4474, 0.1794, 0.4514, 0.212, 0.415, 0.2121, 0.4196, 0.1469, 0.4496, 0.1453, 0.4474, 0.1794, 0.4176, 0.1736, 0.4215, 0.1224, 0.4622, 0.111, 0.4567, 0.1267, 0.4496, 0.1453, 0.4196, 0.1469, 0.4441, 0.2938, 0.4698, 0.2853, 0.467, 0.3102, 0.45, 0.3156, 0.4263, 0.08918, 0.4598, 0.08598, 0.462, 0.09856, 0.4622, 0.111, 0.4225, 0.1203, 0.4229, 0.2765, 0.4585, 0.2669, 0.4698, 0.2853, 0.4441, 0.2938, 0.4204, 0.06795, 0.4482, 0.06948, 0.4598, 0.08598, 0.4263, 0.08918, 0.4062, 0.2466, 0.4494, 0.2422, 0.4585, 0.2669, 0.4229, 0.2765, 0.4523, 0.06713, 0.4938, 0.06005, 0.4971, 0.07503, 0.4795, 0.08448, 0.4598, 0.08598, 0.4494, 0.2422, 0.4939, 0.2419, 0.4939, 0.2662, 0.4585, 0.2669, 0.4762, 0.03381, 0.4866, 0.03468, 0.4938, 0.06005, 0.4523, 0.06713, 0.4514, 0.212, 0.4939, 0.2123, 0.4939, 0.2419, 0.4494, 0.2422, 0.4474, 0.1794, 0.4939, 0.1798, 0.4939, 0.2123, 0.4514, 0.212, 0.4496, 0.1453, 0.473, 0.1464, 0.495, 0.1533, 0.4939, 0.1798, 0.4474, 0.1794, 0.4814, 0.1289, 0.4978, 0.1337, 0.495, 0.1533, 0.473, 0.1464, 0.4698, 0.2853, 0.4939, 0.2852, 0.4939, 0.3085, 0.467, 0.3102, 0.6103, 0.3521, 0.6191, 0.3555, 0.609, 0.3673, 0.603, 0.365, 0.4585, 0.2669, 0.4939, 0.2662, 0.4939, 0.2852, 0.4698, 0.2853, 0.7451, 0.0927, 0.784, 0.09062, 0.7893, 0.1212, 0.7451, 0.1221, 0.7451, 0.2627, 0.7714, 0.267, 0.7703, 0.2807, 0.7451, 0.2787, 0.7451, 0.06633, 0.7836, 0.0647, 0.784, 0.09062, 0.7451, 0.0927, 0.7451, 0.2388, 0.7825, 0.2422, 0.7714, 0.267, 0.7451, 0.2627, 0.7449, 0.04857, 0.7694, 0.04544, 0.7836, 0.0647, 0.7451, 0.06633, 0.7451, 0.2141, 0.7906, 0.2147, 0.7825, 0.2422, 0.7451, 0.2388, 0.7446, 0.03084, 0.7533, 0.02263, 0.7694, 0.04544, 0.7449, 0.04857, 0.7451, 0.1851, 0.7879, 0.1851, 0.7906, 0.2147, 0.7451, 0.2141, 0.7451, 0.1538, 0.7913, 0.1535, 0.7879, 0.1851, 0.7451, 0.1851, 0.7451, 0.1221, 0.7893, 0.1212, 0.7913, 0.1535, 0.7451, 0.1538, 0.784, 0.09062, 0.814, 0.09509, 0.8205, 0.1192, 0.7893, 0.1212, 0.7714, 0.267, 0.7947, 0.2654, 0.786, 0.2864, 0.7703, 0.2807, 0.7836, 0.0647, 0.8053, 0.06324, 0.814, 0.09509, 0.784, 0.09062, 0.7825, 0.2422, 0.8169, 0.2493, 0.7947, 0.2654, 0.7714, 0.267, 0.7684, 0.04623, 0.7951, 0.04551, 0.8053, 0.06324, 0.7836, 0.0647, 0.7906, 0.2147, 0.8338, 0.2194, 0.8169, 0.2493, 0.7825, 0.2422, 0.7879, 0.1851, 0.8251, 0.1851, 0.8338, 0.2194, 0.7906, 0.2147, 0.7913, 0.1535, 0.8232, 0.1464, 0.8251, 0.1851, 0.7879, 0.1851, 0.7893, 0.1212, 0.8205, 0.1192, 0.8232, 0.1464, 0.7913, 0.1535, 0.2383, 0.7537, 0.1953, 0.7469, 0.199, 0.7191, 0.2451, 0.7173, 0.3514, 0.7398, 0.329, 0.7378, 0.3491, 0.7331, 0.458, 0.0002746, 0.4559, 0.02983, 0.4494, 0.02253, 0.4756, 0.003717, 0.4866, 0.03468, 0.4762, 0.03381, 0.7451, 0.0002579, 0.7533, 0.02263, 0.7446, 0.03084, 0.8205, 0.1192, 0.8495, 0.1145, 0.8574, 0.1467, 0.8232, 0.1464, 0.814, 0.09509, 0.8444, 0.08472, 0.8495, 0.1145, 0.8205, 0.1192, 0.3834, 0.8031, 0.3872, 0.8363, 0.3735, 0.8363, 0.369, 0.8202, 0.8053, 0.06324, 0.8408, 0.05927, 0.8444, 0.08472, 0.814, 0.09509, 0.4094, 0.7945, 0.4004, 0.8363, 0.3872, 0.8363, 0.3834, 0.8031, 0.7951, 0.04551, 0.8405, 0.04041, 0.8408, 0.05927, 0.8053, 0.06324, 0.4545, 0.7308, 0.5029, 0.74, 0.4832, 0.776, 0.433, 0.7696, 0.8251, 0.1851, 0.8633, 0.1691, 0.8708, 0.1944, 0.8338, 0.2194, 0.8232, 0.1464, 0.8574, 0.1467, 0.8633, 0.1691, 0.8251, 0.1851, 0.7683, 0.3049, 0.7451, 0.3036, 0.7451, 0.2787, 0.7703, 0.2807, 0.7829, 0.3076, 0.7683, 0.3049, 0.7703, 0.2807, 0.787, 0.2838, 0.7972, 0.3116, 0.7829, 0.3076, 0.787, 0.2838, 0.8034, 0.2884, 0.4568, 0.3379, 0.443, 0.3421, 0.4342, 0.3205, 0.45, 0.3156, 0.4708, 0.3349, 0.4568, 0.3379, 0.45, 0.3156, 0.467, 0.3102, 0.4939, 0.3337, 0.4708, 0.3349, 0.467, 0.3102, 0.4939, 0.3085, 0.4094, 0.8781, 0.4654, 0.8742, 0.4844, 0.8962, 0.4337, 0.9026, 0.4094, 0.7945, 0.4649, 0.7986, 0.4591, 0.8361, 0.4004, 0.8363, 0.433, 0.7696, 0.4832, 0.776, 0.4649, 0.7986, 0.4094, 0.7945, 0.4337, 0.9026, 0.4844, 0.8962, 0.5054, 0.9317, 0.456, 0.9421, 0.4844, 0.8962, 0.5515, 0.8808, 0.5673, 0.9092, 0.5054, 0.9317, 0.5029, 0.74, 0.5662, 0.758, 0.554, 0.791, 0.4832, 0.776, 0.4591, 0.8361, 0.5414, 0.8364, 0.5426, 0.8649, 0.4654, 0.8742, 0.4649, 0.7986, 0.5445, 0.808, 0.5414, 0.8364, 0.4591, 0.8361, 0.4832, 0.776, 0.554, 0.791, 0.5445, 0.808, 0.4649, 0.7986, 0.4654, 0.8742, 0.5426, 0.8649, 0.5515, 0.8808, 0.4844, 0.8962, 0.5445, 0.808, 0.61, 0.8104, 0.6067, 0.8313, 0.5414, 0.8364, 0.5426, 0.8649, 0.6057, 0.859, 0.6132, 0.8725, 0.5515, 0.8808, 0.554, 0.791, 0.6179, 0.7975, 0.61, 0.8104, 0.5445, 0.808, 0.5515, 0.8808, 0.6132, 0.8725, 0.633, 0.9032, 0.5673, 0.9092, 0.5662, 0.758, 0.6312, 0.7723, 0.6179, 0.7975, 0.554, 0.791, 0.5414, 0.8364, 0.6067, 0.8313, 0.6057, 0.859, 0.5426, 0.8649, 0.6132, 0.8725, 0.6813, 0.8639, 0.6887, 0.8857, 0.633, 0.9032, 0.6057, 0.859, 0.6757, 0.8519, 0.6813, 0.8639, 0.6132, 0.8725, 0.6663, 0.8209, 0.6921, 0.8069, 0.699, 0.8232, 0.6723, 0.8304, 0.6588, 0.8111, 0.6624, 0.8023, 0.6703, 0.8118, 0.6663, 0.8209, 0.7149, 0.7911, 0.708, 0.7889, 0.7069, 0.7717, 0.7174, 0.7725, 0.7111, 0.8161, 0.7375, 0.8301, 0.716, 0.8457, 0.6895, 0.8316, 0.6921, 0.8069, 0.7211, 0.8028, 0.7234, 0.8207, 0.699, 0.8232, 0.6921, 0.8069, 0.6878, 0.7988, 0.708, 0.7889, 0.7149, 0.7911, 0.7257, 0.8419, 0.7378, 0.837, 0.7454, 0.8475, 0.736, 0.8595, 0.716, 0.8457, 0.7066, 0.8507, 0.6816, 0.839, 0.6895, 0.8316, 0.6663, 0.8209, 0.6703, 0.8118, 0.6878, 0.7988, 0.6921, 0.8069, 0.6895, 0.8316, 0.6816, 0.839, 0.6712, 0.8178, 0.6692, 0.8079, 0.6824, 0.7798, 0.7069, 0.7717, 0.708, 0.7889, 0.6878, 0.7988, 0.6624, 0.8023, 0.6752, 0.784, 0.6878, 0.7988, 0.6703, 0.8118, 0.2803, 0.7544, 0.2488, 0.7541, 0.2451, 0.7173, 0.2825, 0.7237, 0.2825, 0.7237, 0.3024, 0.7182, 0.3049, 0.7481, 0.2794, 0.7546, 0.2825, 0.7237, 0.281, 0.6725, 0.2985, 0.6754, 0.3024, 0.7182, 0.3024, 0.7182, 0.2985, 0.6754, 0.3164, 0.6733, 0.3228, 0.717, 0.3228, 0.717, 0.3164, 0.6733, 0.3498, 0.6705, 0.3616, 0.713, 0.1536, 0.7095, 0.1671, 0.6663, 0.2075, 0.6725, 0.199, 0.7191, 0.2451, 0.7173, 0.2479, 0.6727, 0.281, 0.6725, 0.2825, 0.7237, 0.199, 0.7191, 0.2075, 0.6725, 0.2479, 0.6727, 0.2451, 0.7173, 0.3164, 0.6733, 0.3089, 0.6159, 0.3363, 0.6144, 0.3498, 0.6705, 0.1671, 0.6663, 0.1836, 0.6103, 0.2169, 0.6157, 0.2075, 0.6725, 0.2075, 0.6725, 0.2169, 0.6157, 0.2481, 0.6143, 0.2479, 0.6727, 0.281, 0.6725, 0.2813, 0.6144, 0.2952, 0.6181, 0.2985, 0.6754, 0.2479, 0.6727, 0.2481, 0.6143, 0.2813, 0.6144, 0.281, 0.6725, 0.2985, 0.6754, 0.2952, 0.6181, 0.3089, 0.6159, 0.3164, 0.6733, 0.2835, 0.5977, 0.2862, 0.5738, 0.2997, 0.5786, 0.2967, 0.6025, 0.2541, 0.5967, 0.2604, 0.572, 0.2862, 0.5738, 0.2835, 0.5977, 0.2967, 0.6025, 0.2997, 0.5786, 0.3138, 0.581, 0.3105, 0.6046, 0.3105, 0.6046, 0.3138, 0.581, 0.3396, 0.5897, 0.336, 0.6145, 0.1919, 0.5852, 0.1991, 0.5618, 0.2294, 0.5722, 0.2222, 0.5979, 0.2222, 0.5979, 0.2294, 0.5722, 0.2604, 0.572, 0.2541, 0.5967, 0.3147, 0.5794, 0.3136, 0.5196, 0.3323, 0.5235, 0.3433, 0.5822, 0.197, 0.5616, 0.2224, 0.5085, 0.245, 0.5097, 0.2294, 0.5722, 0.2294, 0.5722, 0.245, 0.5097, 0.2715, 0.5117, 0.2604, 0.572, 0.2862, 0.5738, 0.293, 0.5144, 0.3033, 0.5181, 0.2997, 0.5786, 0.2604, 0.572, 0.2715, 0.5117, 0.293, 0.5144, 0.2862, 0.5738, 0.2997, 0.5786, 0.3033, 0.5181, 0.3136, 0.5196, 0.3147, 0.5794, 0.2715, 0.5117, 0.2794, 0.4749, 0.3002, 0.472, 0.293, 0.5144, 0.3033, 0.5181, 0.3123, 0.4768, 0.323, 0.4823, 0.3136, 0.5196, 0.3136, 0.5196, 0.323, 0.4823, 0.3352, 0.4916, 0.3323, 0.5235, 0.2224, 0.5085, 0.2205, 0.4795, 0.2489, 0.4743, 0.245, 0.5097, 0.245, 0.5097, 0.2489, 0.4743, 0.2794, 0.4749, 0.2715, 0.5117, 0.293, 0.5144, 0.3002, 0.472, 0.3123, 0.4768, 0.3033, 0.5181, 0.2794, 0.4749, 0.2707, 0.4364, 0.3088, 0.4423, 0.3002, 0.472, 0.3123, 0.4768, 0.32, 0.4466, 0.3309, 0.4509, 0.323, 0.4823, 0.323, 0.4823, 0.3309, 0.4509, 0.3457, 0.4666, 0.3352, 0.4916, 0.2205, 0.4795, 0.2025, 0.4559, 0.2432, 0.4514, 0.2489, 0.4743, 0.2489, 0.4743, 0.2432, 0.4514, 0.2707, 0.4364, 0.2794, 0.4749, 0.3002, 0.472, 0.3088, 0.4423, 0.32, 0.4466, 0.3123, 0.4768, 0.2288, 0.5083, 0.1979, 0.4445, 0.2133, 0.4457, 0.2296, 0.4863, 0.2296, 0.4863, 0.2133, 0.4457, 0.2287, 0.4302, 0.2432, 0.4514, 0.2432, 0.4514, 0.2287, 0.4302, 0.25, 0.4196, 0.2707, 0.4364, 0.3088, 0.4423, 0.3354, 0.3774, 0.3537, 0.3829, 0.32, 0.4466, 0.2707, 0.4364, 0.25, 0.4196, 0.2469, 0.409, 0.31, 0.4437, 0.32, 0.4466, 0.3537, 0.3829, 0.365, 0.3914, 0.3309, 0.4509, 0.25, 0.4196, 0.2311, 0.4126, 0.2303, 0.4037, 0.2448, 0.4097, 0.3537, 0.3829, 0.3594, 0.3749, 0.3685, 0.3788, 0.365, 0.3914, 0.1999, 0.4375, 0.2006, 0.4245, 0.208, 0.4254, 0.2133, 0.4457, 0.2133, 0.4457, 0.208, 0.4254, 0.2193, 0.4185, 0.2287, 0.4302, 0.25, 0.4196, 0.2287, 0.4302, 0.2193, 0.4185, 0.2311, 0.4126, 0.3354, 0.3774, 0.3497, 0.3693, 0.3594, 0.3749, 0.3537, 0.3829, 0.2193, 0.4185, 0.208, 0.4254, 0.2055, 0.4183, 0.213, 0.4117, 0.2234, 0.4081, 0.2311, 0.4126, 0.7357, 0.8214, 0.7357, 0.8041, 0.7478, 0.7983, 0.7535, 0.8187, 0.7501, 0.8415, 0.7378, 0.837, 0.6312, 0.7723, 0.6826, 0.8001, 0.6692, 0.8079, 0.6179, 0.7975, 0.6067, 0.8313, 0.6723, 0.8304, 0.6757, 0.8519, 0.6057, 0.859, 0.61, 0.8104, 0.6663, 0.8209, 0.6723, 0.8304, 0.6067, 0.8313, 0.6179, 0.7975, 0.6692, 0.8079, 0.6663, 0.8209, 0.61, 0.8104, 0.6813, 0.8639, 0.7057, 0.8478, 0.7209, 0.8804, 0.6887, 0.8857, 0.6826, 0.8001, 0.7111, 0.8161, 0.6895, 0.8316, 0.6692, 0.8079, 0.6723, 0.8304, 0.699, 0.8232, 0.7031, 0.8483, 0.6757, 0.8519, 0.6757, 0.8519, 0.7031, 0.8483, 0.7093, 0.8659, 0.6813, 0.8639, 0.7031, 0.8483, 0.7257, 0.8419, 0.736, 0.8595, 0.7093, 0.8659, 0.7057, 0.8478, 0.7351, 0.8425, 0.7502, 0.8751, 0.7209, 0.8804, 0.699, 0.8232, 0.7234, 0.8207, 0.7257, 0.8419, 0.7031, 0.8483, 0.7277, 0.785, 0.7405, 0.792, 0.7357, 0.8041, 0.7211, 0.8028, 0.7351, 0.8425, 0.7501, 0.8483, 0.7576, 0.8719, 0.7502, 0.8751, 0.7375, 0.8301, 0.7448, 0.8338, 0.7308, 0.8511, 0.716, 0.8457, 0.7234, 0.8207, 0.7357, 0.8214, 0.7378, 0.837, 0.7257, 0.8419, 0.7211, 0.8028, 0.7357, 0.8041, 0.7357, 0.8214, 0.7234, 0.8207, 0.6232, 0.3426, 0.6259, 0.3466, 0.6191, 0.3555, 0.6103, 0.3521, 0.4622, 0.111, 0.4816, 0.1106, 0.4814, 0.1289, 0.4567, 0.1267, 0.4567, 0.1267, 0.4814, 0.1289, 0.473, 0.1464, 0.4496, 0.1453, 0.4795, 0.08448, 0.4971, 0.07503, 0.5, 0.08885, 0.4851, 0.09572, 0.4598, 0.08598, 0.4795, 0.08448, 0.4851, 0.09572, 0.462, 0.09856, 0.462, 0.09856, 0.4851, 0.09572, 0.4816, 0.1106, 0.4622, 0.111, 0.6191, 0.3555, 0.6278, 0.3592, 0.6267, 0.3693, 0.609, 0.3673, 0.6084, 0.376, 0.6264, 0.3778, 0.6261, 0.3905, 0.6078, 0.3905, 0.5875, 0.3741, 0.6084, 0.376, 0.6078, 0.3905, 0.5876, 0.3905, 0.603, 0.365, 0.609, 0.3673, 0.6084, 0.376, 0.5875, 0.3741, 0.6264, 0.3778, 0.659, 0.3798, 0.6599, 0.3905, 0.6261, 0.3905, 0.6267, 0.3693, 0.6602, 0.3742, 0.659, 0.3798, 0.6264, 0.3778, 0.6259, 0.3466, 0.6299, 0.3489, 0.6278, 0.3592, 0.6191, 0.3555, 0.609, 0.3673, 0.6267, 0.3693, 0.6264, 0.3778, 0.6084, 0.376, 0.659, 0.3798, 0.6859, 0.3809, 0.6865, 0.3905, 0.6599, 0.3905, 0.6602, 0.3742, 0.6865, 0.3742, 0.6859, 0.3809, 0.659, 0.3798, 0.6278, 0.3592, 0.6602, 0.3661, 0.6602, 0.3742, 0.6267, 0.3693, 0.6299, 0.3489, 0.6588, 0.3563, 0.6602, 0.3661, 0.6278, 0.3592, 0.6859, 0.3684, 0.7096, 0.3678, 0.7106, 0.3739, 0.6865, 0.3742, 0.6859, 0.3809, 0.7097, 0.3817, 0.7101, 0.3905, 0.6865, 0.3905, 0.6602, 0.3661, 0.6859, 0.3684, 0.6865, 0.3742, 0.6602, 0.3742, 0.6588, 0.3563, 0.6868, 0.3577, 0.6859, 0.3684, 0.6602, 0.3661, 0.7097, 0.3817, 0.7414, 0.382, 0.7415, 0.3905, 0.7101, 0.3905, 0.7106, 0.3739, 0.7425, 0.3743, 0.7414, 0.382, 0.7097, 0.3817, 0.6868, 0.3577, 0.7102, 0.358, 0.7096, 0.3678, 0.6859, 0.3684, 0.6865, 0.3742, 0.7106, 0.3739, 0.7097, 0.3817, 0.6859, 0.3809, 0.7425, 0.3743, 0.7786, 0.3754, 0.7787, 0.382, 0.7414, 0.382, 0.742, 0.3591, 0.7789, 0.3593, 0.7801, 0.3675, 0.7416, 0.3683, 0.7096, 0.3678, 0.7416, 0.3683, 0.7425, 0.3743, 0.7106, 0.3739, 0.7102, 0.358, 0.742, 0.3591, 0.7416, 0.3683, 0.7096, 0.3678, 0.8841, 0.3753, 0.9041, 0.3839, 0.903, 0.3854, 0.8837, 0.3799, 0.8821, 0.3855, 0.903, 0.3876, 0.9058, 0.3905, 0.882, 0.3905, 0.7414, 0.382, 0.7787, 0.382, 0.7774, 0.3905, 0.7415, 0.3905, 0.7416, 0.3683, 0.7801, 0.3675, 0.7786, 0.3754, 0.7425, 0.3743, 0.8448, 0.3769, 0.8837, 0.3799, 0.8821, 0.3855, 0.8432, 0.3839, 0.8432, 0.3839, 0.8821, 0.3855, 0.882, 0.3905, 0.8431, 0.3905, 0.8445, 0.3712, 0.8841, 0.3753, 0.8837, 0.3799, 0.8448, 0.3769, 0.8454, 0.3639, 0.886, 0.3695, 0.8841, 0.3753, 0.8445, 0.3712, 0.8094, 0.3832, 0.8432, 0.3839, 0.8431, 0.3905, 0.8088, 0.3905, 0.8105, 0.3755, 0.8448, 0.3769, 0.8432, 0.3839, 0.8094, 0.3832, 0.8107, 0.3609, 0.8454, 0.3639, 0.8445, 0.3712, 0.81, 0.369, 0.81, 0.369, 0.8445, 0.3712, 0.8448, 0.3769, 0.8105, 0.3755, 0.7789, 0.3593, 0.8107, 0.3609, 0.81, 0.369, 0.7801, 0.3675, 0.7786, 0.3754, 0.8105, 0.3755, 0.8094, 0.3832, 0.7787, 0.382, 0.7787, 0.382, 0.8094, 0.3832, 0.8088, 0.3905, 0.7774, 0.3905, 0.7801, 0.3675, 0.81, 0.369, 0.8105, 0.3755, 0.7786, 0.3754, 0.886, 0.3695, 0.9077, 0.3823, 0.9041, 0.3839, 0.8841, 0.3753, 0.8837, 0.3799, 0.903, 0.3854, 0.903, 0.3876, 0.8821, 0.3855, 0.903, 0.3876, 0.903, 0.3854, 0.9041, 0.3839, 0.9077, 0.3823, 0.9058, 0.3905, 0.3024, 0.7182, 0.3228, 0.717, 0.329, 0.7378, 0.3049, 0.7481, 0.4366, 0.0461, 0.4494, 0.02253, 0.4559, 0.02983, 0.4482, 0.06948, 0.7517, 0.02379, 0.7951, 0.04551, 0.7684, 0.04623, 0.1919, 0.7465, 0.1511, 0.7239, 0.1536, 0.7095, 0.199, 0.7191, 0.3514, 0.7398, 0.3491, 0.7331, 0.3685, 0.7256, 0.329, 0.7378, 0.3228, 0.717, 0.3616, 0.713, 0.3685, 0.7256, 0.3491, 0.7331, 0.2813, 0.6144, 0.2835, 0.5977, 0.2967, 0.6025, 0.2952, 0.6181, 0.2481, 0.6143, 0.2541, 0.5967, 0.2835, 0.5977, 0.2813, 0.6144, 0.2952, 0.6181, 0.2967, 0.6025, 0.3105, 0.6046, 0.3089, 0.62, 0.3089, 0.62, 0.3105, 0.6046, 0.336, 0.6145, 0.3342, 0.6312, 0.1877, 0.6009, 0.1919, 0.5852, 0.2222, 0.5979, 0.2169, 0.6157, 0.2169, 0.6157, 0.2222, 0.5979, 0.2541, 0.5967, 0.2481, 0.6143])
me_cat.materials.append(mat_catmaterial)
me_cat.use_remesh_preserve_volume = False
me_cat.use_remesh_preserve_attributes = False
me_cat.use_mirror_vertex_groups = False
me_cat.update()
arm_armature = bpy.data.armatures.new('Armature')  # bones are not reproduced

# ---- objects
ob_armature = bpy.data.objects.new('Armature', arm_armature)
ob_obj_cat = bpy.data.objects.new('obj.cat', me_cat)
ob_camera = bpy.data.objects.new('Camera', cam_camera)

# ---- transforms, parenting, visibility, modifiers, constraints
ob_armature.location = (0.0, 0.0, 4.711)
ob_armature.rotation_mode = 'QUATERNION'
ob_armature.rotation_quaternion = (1.0, 0.0, 0.0, 0.0)
ob_armature.lineart.crease_threshold = 0.0
ob_obj_cat.parent = ob_armature
ob_obj_cat.matrix_parent_inverse = Matrix(((1.0, 0.0, 0.0, -0.0), (0.0, 1.0, 0.0, -0.0), (0.0, 0.0, 1.0, -1.345), (0.0, 0.0, 0.0, 1.0)))
ob_obj_cat.location = (0.0, 0.0, 0.0)
ob_obj_cat.rotation_mode = 'QUATERNION'
ob_obj_cat.rotation_quaternion = (1.0, 0.0, 0.0, 0.0)
ob_obj_cat.lineart.crease_threshold = 0.0
_vg = ob_obj_cat.vertex_groups.new(name='backbone')
for _i, _w in zip([9, 18, 19, 20, 29, 30, 31, 42, 52, 53, 54, 55, 56, 57, 58, 59, 60, 61, 65, 66, 67, 68, 69, 70, 71, 72, 76, 77, 78, 79, 80, 81, 82, 88, 89, 90, 91, 92, 93, 94, 99, 100, 103, 104, 105, 106, 215, 267, 276, 277, 278, 287, 288, 289, 297, 298, 299, 300, 312, 323, 333, 334, 335, 336, 337, 338, 339, 340, 341, 342, 346, 347, 348, 349, 350, 351, 352, 353, 358, 359, 360, 361, 362, 363, 364, 369, 370, 371, 372, 373, 374, 375, 380, 381, 382, 383, 384, 385, 386, 387, 391, 392, 393, 394, 395, 396, 397, 402, 403, 406, 407, 408, 409, 520], [0.01691, 0.004828, 0.03469, 0.11, 0.02827, 0.07279, 0.1458, 0.05515, 0.0008304, 0.04169, 0.06425, 0.1382, 0.07331, 0.01028, 0.004701, 0.1057, 0.1879, 0.06761, 0.3835, 0.1833, 0.06149, 0.04184, 0.1331, 0.1047, 0.0563, 1.806e-05, 0.5067, 0.3353, 0.2367, 0.2251, 0.392, 0.1567, 0.05405, 0.312, 0.1298, 0.08117, 0.151, 0.349, 0.1411, 0.05929, 0.1265, 0.04708, 0.1131, 0.1017, 0.05567, 0.006188, 0.06048, 0.01691, 0.004828, 0.03469, 0.11, 0.02827, 0.07279, 0.1458, 0.02365, 0.06189, 0.1085, 0.1895, 0.067, 0.05515, 0.0008304, 0.04169, 0.06425, 0.1382, 0.07331, 0.01028, 0.004701, 0.1057, 0.1879, 0.06761, 0.3835, 0.1833, 0.06149, 0.04184, 0.1331, 0.1047, 0.0563, 1.806e-05, 0.5067, 0.3353, 0.2367, 0.2251, 0.392, 0.1567, 0.05405, 0.5574, 0.5601, 0.5687, 0.5719, 0.5145, 0.1938, 0.08793, 0.3398, 0.1836, 0.2264, 0.407, 0.4351, 0.1862, 0.081, 0.02035, 0.312, 0.1298, 0.08117, 0.151, 0.349, 0.1411, 0.05929, 0.1265, 0.04708, 0.1131, 0.1017, 0.05567, 0.006188, 0.06048]): _vg.add([_i], _w, 'REPLACE')
_vg = ob_obj_cat.vertex_groups.new(name='neck')
for _i, _w in zip([9, 17, 18, 19, 20, 27, 28, 29, 30, 31, 54, 65, 76, 77, 267, 275, 276, 277, 278, 285, 286, 287, 288, 289, 294, 295, 296, 297, 298, 299, 300, 335, 346, 358, 359, 369, 370, 371], [0.01525, 0.001873, 0.02994, 0.05224, 0.1224, 0.004767, 0.03535, 0.07287, 0.1409, 0.3593, 0.04149, 0.04151, 0.09394, 0.03069, 0.01525, 0.001873, 0.02994, 0.05224, 0.1224, 0.004767, 0.03535, 0.07287, 0.1409, 0.3593, 0.002945, 0.01189, 0.04327, 0.07456, 0.1271, 0.2262, 0.3847, 0.04149, 0.04151, 0.09394, 0.03069, 0.1329, 0.0564, 0.009927]): _vg.add([_i], _w, 'REPLACE')
_vg = ob_obj_cat.vertex_groups.new(name='Head')
for _i, _w in zip([0, 1, 2, 3, 4, 5, 6, 7, 8, 9, 10, 11, 12, 13, 14, 15, 16, 17, 18, 19, 20, 21, 22, 23, 24, 25, 26, 27, 28, 29, 30, 31, 32, 33, 34, 35, 36, 37, 38, 39, 40, 41, 42, 43, 44, 45, 46, 47, 48, 49, 50, 51, 52, 53, 54, 55, 56, 65, 66, 76, 77, 78, 88, 89, 90, 99, 100, 258, 259, 260, 261, 262, 263, 264, 265, 266, 267, 268, 269, 270, 271, 272, 273, 274, 275, 276, 277, 278, 279, 280, 281, 282, 283, 284, 285, 286, 287, 288, 289, 290, 291, 292, 293, 294, 295, 296, 297, 298, 299, 300, 301, 302, 303, 304, 305, 306, 307, 308, 309, 310, 311, 312, 313, 314, 315, 316, 317, 318, 319, 320, 321, 322, 323, 324, 325, 326, 327, 328, 329, 330, 331, 332, 333, 334, 335, 336, 337, 346, 347, 358, 359, 360, 369, 370, 371, 380, 381, 382, 391, 392, 393, 402, 403], [0.9928, 0.9891, 0.9911, 0.9863, 0.9841, 0.9814, 0.9716, 0.9562, 0.9232, 0.8719, 0.9904, 0.9878, 0.9893, 0.9834, 0.9782, 0.9728, 0.9605, 0.9388, 0.8982, 0.8424, 0.6486, 0.9882, 0.9837, 0.9818, 0.9805, 0.9687, 0.9635, 0.9464, 0.9156, 0.8555, 0.7282, 0.4069, 0.9963, 0.9954, 0.9951, 0.9947, 0.9941, 0.9933, 0.989, 0.9841, 0.9788, 0.973, 0.8473, 0.9948, 0.9941, 0.992, 0.99, 0.99, 0.9889, 0.9828, 0.9744, 0.959, 0.9235, 0.8076, 0.7374, 0.1926, 0.07051, 0.1725, 0.05575, 0.1364, 0.05793, 0.002944, 0.2387, 0.09358, 5.174e-05, 0.214, 0.04726, 0.9928, 0.9891, 0.9911, 0.9863, 0.9841, 0.9814, 0.9716, 0.9562, 0.9232, 0.8719, 0.9904, 0.9878, 0.9893, 0.9834, 0.9782, 0.9728, 0.9605, 0.9388, 0.8982, 0.8424, 0.6486, 0.9882, 0.9837, 0.9818, 0.9805, 0.9687, 0.9635, 0.9464, 0.9156, 0.8555, 0.7282, 0.4069, 0.9854, 0.9771, 0.9697, 0.9619, 0.952, 0.9442, 0.9168, 0.8686, 0.78, 0.6172, 0.3538, 0.9927, 0.9969, 0.9988, 0.9983, 0.9971, 0.9956, 0.9942, 0.9903, 0.9845, 0.9785, 0.9711, 0.8457, 0.9963, 0.9954, 0.9951, 0.9947, 0.9941, 0.9933, 0.989, 0.9841, 0.9788, 0.973, 0.8473, 0.9948, 0.9941, 0.992, 0.99, 0.99, 0.9889, 0.9828, 0.9744, 0.959, 0.9235, 0.8076, 0.7374, 0.1926, 0.07051, 0.1725, 0.05575, 0.1364, 0.05793, 0.002944, 0.1373, 0.06457, 0.02133, 0.2824, 0.1169, 0.05009, 0.2387, 0.09358, 5.174e-05, 0.214, 0.04726]): _vg.add([_i], _w, 'REPLACE')
_vg = ob_obj_cat.vertex_groups.new(name='shoulder_L')
for _i, _w in zip([88, 89, 90, 380, 381, 382, 383, 384, 391, 392, 393], [0.01471, 0.05272, 0.031, 0.1063, 0.2481, 0.2825, 0.1224, 0.05231, 0.01471, 0.05272, 0.031]): _vg.add([_i], _w, 'REPLACE')
_vg = ob_obj_cat.vertex_groups.new(name='upperArm_L')
for _i, _w in zip([337, 338, 339, 340, 341, 347, 348, 349, 350, 360, 361, 362, 404, 405, 406, 413, 414, 415, 416, 417, 418, 419, 420, 421, 422, 423, 424, 427], [0.01266, 0.06598, 0.1484, 0.07033, 0.02333, 0.02587, 0.09949, 0.1659, 0.0647, 0.005359, 0.02909, 0.0004084, 0.06284, 0.115, 0.05174, 0.9325, 0.8784, 0.8763, 0.8719, 0.8963, 0.8948, 0.9637, 0.08218, 0.8487, 0.5235, 0.8211, 0.248, 0.03445]): _vg.add([_i], _w, 'REPLACE')
_vg = ob_obj_cat.vertex_groups.new(name='lowerArm_L')
for _i, _w in zip([414, 416, 418, 419, 420, 421, 422, 423, 424, 425, 426, 427, 428, 429, 430, 432, 434, 435, 436, 441, 449, 453, 454], [0.06308, 0.003897, 0.00146, 0.01898, 0.916, 0.1459, 0.4734, 0.175, 0.7486, 0.9601, 0.9663, 0.9432, 0.9486, 0.9761, 0.9624, 0.02385, 0.132, 0.6262, 0.1459, 0.04902, 0.002626, 0.1214, 0.3074]): _vg.add([_i], _w, 'REPLACE')
_vg = ob_obj_cat.vertex_groups.new(name='LeftHand')
for _i, _w in zip([426, 428, 430, 431, 432, 433, 434, 435, 436, 437, 438, 439, 440, 441, 442, 443, 444, 445, 446, 447, 448, 449, 450, 451, 452, 453, 454, 455, 456, 457, 458, 459, 460], [0.02441, 0.01319, 0.007922, 0.977, 0.9591, 0.9745, 0.8643, 0.3715, 0.8511, 0.9062, 0.934, 0.9246, 0.9436, 0.9008, 0.8695, 0.1876, 0.09167, 0.5902, 0.7345, 0.639, 0.3815, 0.8971, 0.9179, 0.4916, 0.648, 0.851, 0.6755, 0.05416, 0.01452, 0.1931, 0.2753, 0.206, 0.1861]): _vg.add([_i], _w, 'REPLACE')
_vg = ob_obj_cat.vertex_groups.new(name='LeftHand.001')
for _i, _w in zip([437, 438, 439, 440, 441, 442, 443, 444, 445, 446, 447, 448, 449, 450, 451, 452, 453, 455, 456, 457, 458, 459, 460], [0.08434, 0.06423, 0.06976, 0.05314, 0.04932, 0.1065, 0.8115, 0.9081, 0.4012, 0.2566, 0.3559, 0.6143, 0.0766, 0.05808, 0.5077, 0.3512, 0.005082, 0.9456, 0.9676, 0.8066, 0.7243, 0.7923, 0.8122]): _vg.add([_i], _w, 'REPLACE')
_vg = ob_obj_cat.vertex_groups.new(name='shoulder_r')
for _i, _w in zip([8, 9, 18, 19, 20, 29, 30, 31, 42, 52, 53, 54, 55, 56, 57, 58, 59, 60, 61, 62, 65, 66, 67, 68, 69, 70, 71, 72, 76, 77, 78, 79, 80, 81, 82, 88, 89, 90, 91, 92, 93, 94, 95, 99, 100, 101, 102, 103, 104, 105, 106, 110, 111, 112, 113, 114, 115, 212, 215, 266, 267, 276, 277, 278, 287, 288, 289, 298, 299, 300, 312, 323, 333, 334, 335, 336, 337, 338, 339, 340, 341, 342, 343, 346, 347, 348, 349, 350, 351, 352, 353, 358, 359, 360, 361, 362, 363, 364, 369, 370, 371, 372, 373, 374, 375, 380, 381, 382, 383, 384, 385, 386, 387, 391, 392, 393, 394, 395, 396, 397, 398, 402, 403, 404, 405, 406, 407, 408, 409, 413, 414, 415, 416, 417, 418, 515, 520], [0.01206, 0.05862, 0.01479, 0.05958, 0.1125, 0.01092, 0.05448, 0.08184, 0.08193, 0.03203, 0.1227, 0.1458, 0.6291, 0.8104, 0.8738, 0.7626, 0.5826, 0.3192, 0.1198, 0.02978, 0.3774, 0.686, 0.8028, 0.7351, 0.5707, 0.2223, 0.1012, 0.03097, 0.2441, 0.521, 0.6379, 0.6059, 0.3014, 0.151, 0.05934, 0.405, 0.708, 0.8105, 0.6962, 0.3491, 0.173, 0.07495, 0.007612, 0.6268, 0.8645, 0.8985, 0.8292, 0.611, 0.233, 0.1064, 0.04745, 0.06254, 0.05307, 0.1152, 0.08942, 0.09203, 0.07345, 0.001964, 0.03283, 0.01206, 0.05862, 0.01479, 0.05958, 0.1125, 0.01092, 0.05448, 0.08184, 0.006956, 0.03755, 0.06492, 0.06512, 0.08193, 0.03203, 0.1227, 0.1458, 0.6291, 0.8104, 0.8738, 0.7626, 0.5826, 0.3192, 0.1198, 0.02978, 0.3774, 0.686, 0.8028, 0.7351, 0.5707, 0.2223, 0.1012, 0.03097, 0.2441, 0.521, 0.6379, 0.6059, 0.3014, 0.151, 0.05934, 0.1523, 0.2689, 0.2783, 0.2363, 0.149, 0.07365, 0.02408, 0.2589, 0.4275, 0.3698, 0.2972, 0.1906, 0.1064, 0.05425, 0.001891, 0.405, 0.708, 0.8105, 0.6962, 0.3491, 0.173, 0.07495, 0.007612, 0.6268, 0.8645, 0.8985, 0.8292, 0.611, 0.233, 0.1064, 0.04745, 0.06254, 0.05307, 0.1152, 0.08942, 0.09203, 0.07345, 0.001964, 0.03283]): _vg.add([_i], _w, 'REPLACE')
_vg = ob_obj_cat.vertex_groups.new(name='upperArm_R')
for _i, _w in zip([56, 57, 58, 59, 60, 66, 67, 68, 69, 78, 79, 80, 101, 102, 103, 110, 111, 112, 113, 114, 115, 116, 117, 118, 119, 120, 121, 124], [0.01266, 0.06598, 0.1484, 0.07033, 0.02333, 0.02587, 0.09949, 0.1659, 0.0647, 0.005359, 0.02909, 0.0004084, 0.06284, 0.115, 0.05174, 0.9325, 0.8784, 0.8763, 0.8719, 0.8963, 0.8948, 0.9637, 0.08218, 0.8487, 0.5235, 0.8211, 0.248, 0.03445]): _vg.add([_i], _w, 'REPLACE')
_vg = ob_obj_cat.vertex_groups.new(name='lowerArm_R')
for _i, _w in zip([111, 113, 115, 116, 117, 118, 119, 120, 121, 122, 123, 124, 125, 126, 127, 129, 131, 132, 133, 138, 146, 150, 151], [0.06308, 0.003897, 0.00146, 0.01898, 0.916, 0.1459, 0.4734, 0.175, 0.7486, 0.9601, 0.9663, 0.9432, 0.9486, 0.9761, 0.9624, 0.02385, 0.132, 0.6262, 0.1459, 0.04902, 0.002626, 0.1214, 0.3074]): _vg.add([_i], _w, 'REPLACE')
_vg = ob_obj_cat.vertex_groups.new(name='RightHand')
for _i, _w in zip([123, 125, 127, 128, 129, 130, 131, 132, 133, 134, 135, 136, 137, 138, 139, 140, 141, 142, 143, 144, 145, 146, 147, 148, 149, 150, 151, 152, 153, 154, 155, 156, 157], [0.02441, 0.01319, 0.007922, 0.977, 0.9591, 0.9745, 0.8643, 0.3715, 0.8511, 0.9062, 0.934, 0.9246, 0.9436, 0.9008, 0.8695, 0.1876, 0.09167, 0.5902, 0.7345, 0.639, 0.3815, 0.8971, 0.9179, 0.4916, 0.648, 0.851, 0.6755, 0.05416, 0.01452, 0.1931, 0.2753, 0.206, 0.1861]): _vg.add([_i], _w, 'REPLACE')
_vg = ob_obj_cat.vertex_groups.new(name='RightHand.001')
for _i, _w in zip([134, 135, 136, 137, 138, 139, 140, 141, 142, 143, 144, 145, 146, 147, 148, 149, 150, 152, 153, 154, 155, 156, 157], [0.08434, 0.06423, 0.06976, 0.05314, 0.04932, 0.1065, 0.8115, 0.9081, 0.4012, 0.2566, 0.3559, 0.6143, 0.0766, 0.05808, 0.5077, 0.3512, 0.005082, 0.9456, 0.9676, 0.8066, 0.7243, 0.7923, 0.8122]): _vg.add([_i], _w, 'REPLACE')
_vg = ob_obj_cat.vertex_groups.new(name='upperLeg_L')
for _i, _w in zip([340, 341, 342, 343, 344, 345, 350, 351, 352, 353, 354, 355, 356, 357, 363, 364, 365, 366, 367, 368, 377, 378, 379, 385, 386, 387, 388, 389, 390, 395, 396, 397, 398, 399, 400, 401, 406, 407, 408, 409, 410, 411, 412, 461, 462, 463, 464, 465, 466, 467, 468, 469, 470, 471, 472, 473, 474, 475, 476, 477, 478, 480, 481, 482, 483, 484, 515, 516, 519, 520, 521, 522, 523, 578, 579, 580, 581, 582, 583, 584], [0.04466, 0.1008, 0.2704, 0.6782, 0.916, 0.9664, 0.01421, 0.1021, 0.2347, 0.5373, 0.7553, 0.8806, 0.2539, 0.01026, 0.05366, 0.1108, 0.1191, 0.2049, 0.384, 0.167, 0.006863, 0.03084, 0.0627, 0.0201, 0.04289, 0.07302, 0.1011, 0.1058, 0.108, 0.004284, 0.06686, 0.1487, 0.3086, 0.6134, 0.4215, 0.2513, 0.01578, 0.1122, 0.2541, 0.5316, 0.8237, 0.8364, 0.2173, 0.9426, 0.988, 0.9599, 0.6636, 0.7826, 0.9079, 0.9861, 0.9902, 0.9838, 0.9553, 0.9675, 0.9782, 0.8708, 0.8691, 0.8099, 0.8634, 0.8147, 0.829, 0.004017, 0.0214, 0.03188, 0.04041, 0.04768, 0.1228, 0.163, 0.09219, 0.06078, 0.005649, 0.0001388, 0.01874, 0.6969, 0.2862, 0.2343, 0.2038, 0.2669, 0.2452, 0.1802]): _vg.add([_i], _w, 'REPLACE')
_vg = ob_obj_cat.vertex_groups.new(name='lowerLeg_L')
for _i, _w in zip([473, 474, 475, 476, 477, 478, 479, 480, 481, 482, 483, 484, 485, 486, 487, 488, 489, 490, 491, 492, 493, 494, 495, 496, 497, 498, 499, 500, 501, 502, 579, 580, 581, 582, 583, 584], [0.1288, 0.1308, 0.1896, 0.1347, 0.184, 0.17, 0.9812, 0.9716, 0.9625, 0.9583, 0.9535, 0.9499, 0.9746, 0.9759, 0.9722, 0.9858, 0.9798, 0.9782, 0.2012, 0.4905, 0.4818, 0.8262, 0.5316, 0.5001, 0.0004296, 0.05974, 0.1353, 0.1493, 0.1508, 0.132, 0.7133, 0.7652, 0.7959, 0.7324, 0.7542, 0.8196]): _vg.add([_i], _w, 'REPLACE')
_vg = ob_obj_cat.vertex_groups.new(name='LeftFoot')
_vg = ob_obj_cat.vertex_groups.new(name='LeftFoot.001')
_vg = ob_obj_cat.vertex_groups.new(name='upperLeg_R')
for _i, _w in zip([59, 60, 61, 62, 63, 64, 69, 70, 71, 72, 73, 74, 75, 81, 82, 83, 84, 85, 86, 92, 93, 94, 95, 96, 97, 98, 103, 104, 105, 106, 107, 108, 109, 158, 159, 160, 161, 162, 163, 164, 165, 166, 167, 168, 169, 170, 171, 172, 173, 174, 175, 177, 178, 179, 180, 181, 212, 213, 214, 215, 216, 217, 218, 251, 252, 253, 254, 255, 256, 257, 357, 377, 378, 379, 385, 386, 387, 388, 389, 390], [0.04466, 0.1008, 0.2704, 0.6782, 0.916, 0.9664, 0.01421, 0.1021, 0.2347, 0.5373, 0.7553, 0.8806, 0.2539, 0.05366, 0.1108, 0.1191, 0.2049, 0.384, 0.167, 0.004284, 0.06686, 0.1487, 0.3086, 0.6134, 0.4215, 0.2513, 0.01578, 0.1122, 0.2541, 0.5316, 0.8237, 0.8364, 0.2173, 0.9426, 0.988, 0.9599, 0.6636, 0.7826, 0.9079, 0.9861, 0.9902, 0.9838, 0.9553, 0.9675, 0.9782, 0.8708, 0.8691, 0.8099, 0.8634, 0.8147, 0.829, 0.004017, 0.0214, 0.03188, 0.04041, 0.04768, 0.1228, 0.163, 0.09219, 0.06078, 0.005649, 0.0001388, 0.01874, 0.6969, 0.2862, 0.2343, 0.2038, 0.2669, 0.2452, 0.1802, 0.01026, 0.006863, 0.03084, 0.0627, 0.0201, 0.04289, 0.07302, 0.1011, 0.1058, 0.108]): _vg.add([_i], _w, 'REPLACE')
_vg = ob_obj_cat.vertex_groups.new(name='lowerLeg_R')
for _i, _w in zip([170, 171, 172, 173, 174, 175, 176, 177, 178, 179, 180, 181, 182, 183, 184, 185, 186, 187, 188, 189, 190, 191, 192, 193, 194, 195, 196, 197, 198, 199, 252, 253, 254, 255, 256, 257], [0.1288, 0.1308, 0.1896, 0.1347, 0.184, 0.17, 0.9812, 0.9716, 0.9625, 0.9583, 0.9535, 0.9499, 0.9746, 0.9759, 0.9722, 0.9858, 0.9798, 0.9782, 0.2012, 0.4905, 0.4818, 0.8262, 0.5316, 0.5001, 0.0004296, 0.05974, 0.1353, 0.1493, 0.1508, 0.132, 0.7133, 0.7652, 0.7959, 0.7324, 0.7542, 0.8196]): _vg.add([_i], _w, 'REPLACE')
_vg = ob_obj_cat.vertex_groups.new(name='rightFoot')
for _i, _w in zip([184, 188, 189, 190, 191, 192, 193, 194, 195, 196, 197, 198, 199, 200, 201, 202, 203, 207, 487, 491, 492, 493, 494, 495, 496, 497, 498, 499, 500, 501, 502, 503, 504, 505, 506, 510], [0.003365, 0.7888, 0.5063, 0.5188, 0.1643, 0.4626, 0.499, 0.8984, 0.7389, 0.8877, 0.6896, 0.8558, 0.8812, 0.07539, 0.1643, 0.06414, 0.08066, 0.009546, 0.003365, 0.7888, 0.5063, 0.5188, 0.1643, 0.4626, 0.499, 0.8984, 0.7389, 0.8877, 0.6896, 0.8558, 0.8812, 0.07539, 0.1643, 0.06414, 0.08066, 0.009546]): _vg.add([_i], _w, 'REPLACE')
_vg = ob_obj_cat.vertex_groups.new(name='rightFoot.001')
for _i, _w in zip([194, 195, 197, 200, 201, 202, 203, 204, 205, 206, 207, 208, 209, 210, 211, 497, 498, 500, 503, 504, 505, 506, 507, 508, 509, 510, 511, 512, 513, 514], [0.07639, 0.2013, 0.1611, 0.9247, 0.8254, 0.9335, 0.9016, 0.9776, 0.9921, 0.9981, 0.9685, 0.9956, 0.9907, 0.9949, 0.9988, 0.07639, 0.2013, 0.1611, 0.9247, 0.8254, 0.9335, 0.9016, 0.9776, 0.9921, 0.9981, 0.9685, 0.9956, 0.9907, 0.9949, 0.9988]): _vg.add([_i], _w, 'REPLACE')
_vg = ob_obj_cat.vertex_groups.new(name='tailbone0')
for _i, _w in zip([61, 62, 70, 71, 72, 73, 74, 75, 81, 82, 83, 84, 85, 86, 96, 97, 98, 108, 109, 160, 161, 162, 163, 212, 213, 214, 215, 216, 217, 218, 219, 220, 221, 222, 224, 251, 342, 343, 351, 352, 353, 354, 355, 356, 357, 363, 364, 365, 366, 367, 368, 373, 374, 375, 377, 378, 379, 387, 388, 389, 390, 399, 400, 401, 411, 412, 463, 464, 465, 466, 515, 516, 517, 518, 519, 520, 521, 522, 523, 524, 525, 526, 527, 528, 530, 531, 533, 578], [0.01675, 0.02344, 0.03534, 0.08097, 0.1253, 0.1497, 0.09387, 0.6614, 0.06124, 0.1754, 0.5821, 0.6659, 0.5495, 0.7988, 0.02605, 0.1077, 0.3336, 0.0002306, 0.4375, 0.01414, 0.1622, 0.1655, 0.07372, 0.3857, 0.632, 0.7396, 0.1971, 0.5727, 0.4051, 0.6475, 0.2671, 0.148, 0.1847, 0.01265, 0.02303, 0.2754, 0.01675, 0.02344, 0.03534, 0.08097, 0.1253, 0.1497, 0.09387, 0.6614, 0.4933, 0.06124, 0.1754, 0.5821, 0.6659, 0.5495, 0.7988, 0.01168, 0.07237, 0.1627, 0.8269, 0.867, 0.8492, 0.008754, 0.06726, 0.1264, 0.2818, 0.02605, 0.1077, 0.3336, 0.0002306, 0.4375, 0.01414, 0.1622, 0.1655, 0.07372, 0.3857, 0.632, 0.3335, 0.546, 0.7396, 0.1971, 0.5727, 0.4051, 0.6475, 0.08642, 0.2542, 0.2671, 0.148, 0.1847, 0.07994, 0.01265, 0.02303, 0.2754]): _vg.add([_i], _w, 'REPLACE')
_vg = ob_obj_cat.vertex_groups.new(name='tailbone1')
for _i, _w in zip([70, 71, 72, 73, 81, 82, 83, 84, 85, 127, 212, 213, 214, 215, 216, 217, 218, 219, 220, 221, 222, 223, 224, 225, 226, 227, 230, 251, 351, 352, 353, 354, 363, 364, 365, 366, 367, 373, 374, 375, 377, 378, 430, 515, 516, 517, 518, 519, 520, 521, 522, 523, 524, 525, 526, 527, 528, 529, 530, 531, 532, 533, 534, 535, 536, 537, 538, 540, 543, 578], [0.007906, 0.0467, 0.03319, 0.006898, 0.04758, 0.1106, 0.0, 0.0, 0.0, 0.0, 0.0, 0.0, 0.0, 0.0, 0.0801, 0.0, 0.203, 0.6427, 0.8146, 0.7995, 0.9329, 0.936, 0.9549, 0.3504, 0.4106, 0.8145, 0.02427, 0.0, 0.007906, 0.0467, 0.03319, 0.006898, 0.04758, 0.1106, 0.0, 0.0, 0.0, 0.01854, 0.08338, 0.0, 0.0, 0.06568, 0.0, 0.0, 0.0, 0.0, 0.3986, 0.0, 0.0, 0.0801, 0.0, 0.203, 0.8705, 0.734, 0.6427, 0.8146, 0.7995, 0.9242, 0.9139, 0.9329, 0.936, 0.9549, 0.1236, 0.9143, 0.3504, 0.4106, 0.8145, 0.01029, 0.02427, 0.0]): _vg.add([_i], _w, 'REPLACE')
_vg = ob_obj_cat.vertex_groups.new(name='tailbone2')
for _i, _w in zip([222, 223, 225, 226, 227, 228, 229, 230, 231, 232, 233, 529, 531, 532, 534, 535, 536, 537, 538, 539, 540, 541, 542, 543, 544, 545, 546, 547, 548], [0.01223, 0.02695, 0.6465, 0.5873, 0.1824, 0.9275, 0.9292, 0.9193, 0.0215, 0.04828, 0.04492, 0.05536, 0.01223, 0.02695, 0.8728, 0.07839, 0.6465, 0.5873, 0.1824, 0.9272, 0.9294, 0.9275, 0.9292, 0.9193, 0.05245, 0.04566, 0.0215, 0.04828, 0.04492]): _vg.add([_i], _w, 'REPLACE')
_vg = ob_obj_cat.vertex_groups.new(name='tailbone3')
for _i, _w in zip([228, 229, 230, 231, 232, 233, 234, 235, 236, 539, 540, 541, 542, 543, 544, 545, 546, 547, 548, 549, 550, 551, 552, 553, 554, 555], [0.05439, 0.05161, 0.03706, 0.9625, 0.9492, 0.9504, 0.9713, 0.977, 0.9792, 0.06437, 0.03055, 0.05439, 0.05161, 0.03706, 0.9458, 0.9496, 0.9625, 0.9492, 0.9504, 0.9677, 0.9701, 0.9713, 0.977, 0.9792, 0.02805, 0.01942]): _vg.add([_i], _w, 'REPLACE')
_vg = ob_obj_cat.vertex_groups.new(name='tailbone4')
for _i, _w in zip([234, 237, 238, 239, 246, 247, 248, 549, 550, 551, 554, 555, 556, 557, 558, 569, 570, 571, 572, 573], [0.005865, 0.9756, 0.9772, 0.984, 0.9818, 0.9771, 0.9747, 0.0107, 0.007234, 0.005865, 0.9603, 0.9647, 0.9756, 0.9772, 0.984, 0.9818, 0.9771, 0.9747, 0.9744, 0.9733]): _vg.add([_i], _w, 'REPLACE')
_vg = ob_obj_cat.vertex_groups.new(name='tailbone5')
for _i, _w in zip([243, 244, 245, 564, 565, 566, 567, 568, 573], [0.9727, 0.9683, 0.9713, 0.9612, 0.9638, 0.9727, 0.9683, 0.9713, 0.0003539]): _vg.add([_i], _w, 'REPLACE')
_vg = ob_obj_cat.vertex_groups.new(name='tailbone6')
_vg = ob_obj_cat.vertex_groups.new(name='tailbone7')
for _i, _w in zip([87, 240, 241, 242, 249, 250, 376, 559, 560, 561, 562, 563, 574, 575, 577], [0.01459, 0.9748, 0.9747, 0.9755, 0.06459, 0.04015, 0.01459, 0.9748, 0.9747, 0.9755, 0.9667, 0.9659, 0.06459, 0.04015, 0.02559]): _vg.add([_i], _w, 'REPLACE')
_vg = ob_obj_cat.vertex_groups.new(name='tailbone8')
for _i, _w in zip([87, 249, 250, 376, 574, 575, 576, 577], [0.9673, 0.9347, 0.9545, 0.9673, 0.9347, 0.9545, 0.9772, 0.9617]): _vg.add([_i], _w, 'REPLACE')
_vg = ob_obj_cat.vertex_groups.new(name='backbone.001')
for _i, _w in zip([58, 59, 60, 61, 62, 63, 68, 69, 70, 71, 72, 73, 78, 79, 80, 81, 82, 83, 84, 90, 91, 92, 93, 94, 95, 96, 97, 103, 104, 105, 106, 107, 108, 212, 213, 215, 216, 217, 339, 340, 341, 342, 343, 344, 349, 350, 351, 352, 353, 354, 360, 361, 362, 363, 364, 365, 366, 370, 371, 372, 373, 374, 375, 382, 383, 384, 385, 386, 387, 388, 389, 390, 393, 394, 395, 396, 397, 398, 399, 400, 406, 407, 408, 409, 410, 411, 515, 516, 517, 520, 521, 522], [0.0269, 0.1694, 0.3169, 0.4692, 0.1938, 0.03512, 0.01611, 0.1654, 0.4697, 0.4631, 0.2077, 0.04693, 0.03145, 0.08265, 0.2057, 0.5098, 0.4654, 0.09084, 0.004662, 0.001397, 0.08119, 0.2264, 0.5755, 0.6601, 0.5325, 0.1773, 0.08412, 0.173, 0.5024, 0.5341, 0.3369, 0.1024, 0.03844, 0.2027, 0.05045, 0.4454, 0.009925, 0.1099, 0.0269, 0.1694, 0.3169, 0.4692, 0.1938, 0.03512, 0.01611, 0.1654, 0.4697, 0.4631, 0.2077, 0.04693, 0.03145, 0.08265, 0.2057, 0.5098, 0.4654, 0.09084, 0.004662, 0.01364, 0.05782, 0.1105, 0.2377, 0.5489, 0.4891, 0.057, 0.1246, 0.2667, 0.5951, 0.6758, 0.5707, 0.2445, 0.1325, 0.05485, 0.001397, 0.08119, 0.2264, 0.5755, 0.6601, 0.5325, 0.1773, 0.08412, 0.173, 0.5024, 0.5341, 0.3369, 0.1024, 0.03844, 0.2027, 0.05045, 0.135, 0.4454, 0.009925, 0.1099]): _vg.add([_i], _w, 'REPLACE')
_vg = ob_obj_cat.vertex_groups.new(name='backbone.002')
for _i, _w in zip([75, 94, 95, 96, 97, 98, 106, 107, 108, 109, 158, 161, 162, 356, 357, 385, 386, 387, 388, 389, 390, 397, 398, 399, 400, 401, 409, 410, 411, 412, 461, 464, 465], [0.07797, 0.01765, 0.08054, 0.15, 0.3767, 0.3899, 0.001566, 0.02862, 0.08655, 0.3404, 0.006829, 0.164, 0.04492, 0.07797, 0.4715, 0.01237, 0.07624, 0.1863, 0.457, 0.5139, 0.4406, 0.01765, 0.08054, 0.15, 0.3767, 0.3899, 0.001566, 0.02862, 0.08655, 0.3404, 0.006829, 0.164, 0.04492]): _vg.add([_i], _w, 'REPLACE')
_m = ob_obj_cat.modifiers.new('Armature', 'ARMATURE')
_m.object = ob_armature
_m.use_deform_preserve_volume = True
ob_camera.location = (12.99, -3.975, 4.626)
ob_camera.rotation_euler = (1.457, 0.00923, -5.046)
ob_camera.lock_rotations_4d = False
ob_camera.empty_display_type = 'ARROWS'
ob_camera.color = (0.0, 0.0, 0.0, 0.0)
ob_camera.display_type = 'WIRE'
ob_camera.lineart.crease_threshold = 0.0

# ---- collection membership
col_collection_1.objects.link(ob_armature)
col_collection_1.objects.link(ob_obj_cat)
col_collection_1.objects.link(ob_camera)

# ---- scene / render settings (as saved in the file)
scene.camera = ob_camera
scene.frame_start = 1; scene.frame_end = 250; scene.frame_set(1)
scene.render.engine = 'BLENDER_EEVEE_NEXT'
scene.render.image_settings.color_mode = 'RGB'
scene.render.image_settings.compression = 90
scene.render.resolution_percentage = 50
scene.render.dither_intensity = 0.0
scene.cycles.use_denoising = False
scene.cycles.samples = 10
scene.cycles.sampling_pattern = 'TABULATED_SOBOL'
scene.cycles.light_sampling_threshold = 0.0
scene.cycles.use_adaptive_sampling = False
scene.cycles.use_light_tree = False
scene.cycles.blur_glossy = 0.0
scene.cycles.volume_bounces = 1
scene.cycles.pixel_filter_type = 'GAUSSIAN'
scene.cycles.sample_clamp_indirect = 0.0
scene.view_settings.view_transform = 'Standard'
bpy.context.view_layer.update()

# ---- added for rendering (the .blend has no usable light): sun
light_auto_sun = bpy.data.lights.new('AutoSun', 'SUN')
light_auto_sun.energy = 3.0
light_auto_sun.angle = 0.0523599
ob_auto_sun = bpy.data.objects.new('AutoSun', light_auto_sun)
scene.collection.objects.link(ob_auto_sun)
ob_auto_sun.rotation_euler = (0.872665, 0.174533, 0.523599)
bpy.context.view_layer.update()
